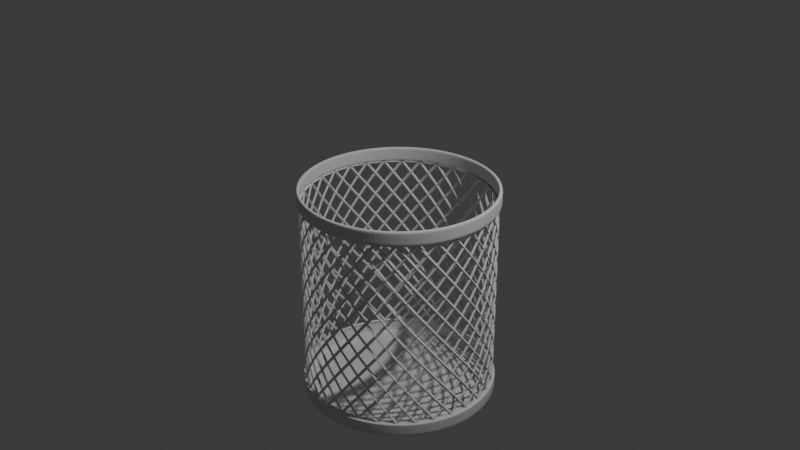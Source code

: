 # Source: Trashcan.blend  (saved by Blender 4.0.36; exported with 4.5.12 LTS)
import bpy
from mathutils import Matrix  # noqa: F401  (used for matrix-valued properties, if any)

bpy.ops.wm.read_factory_settings(use_empty=True)
scene = bpy.context.scene
scene.name = 'Scene'

# ---- collections
col_collection = bpy.data.collections.new('Collection'); scene.collection.children.link(col_collection)

# ---- world
world_world = bpy.data.worlds.new('World'); scene.world = world_world
world_world.use_nodes = True; world_world.node_tree.nodes.clear()
_N = world_world.node_tree.nodes; _L = world_world.node_tree.links
n0 = _N.new('ShaderNodeOutputWorld'); n0.name = 'World Output'; n0.location = (300, 300)
n1 = _N.new('ShaderNodeBackground'); n1.name = 'Background'; n1.location = (10, 300)
n1.inputs[0].default_value = (0.05088, 0.05088, 0.05088, 1.0)
_L.new(n1.outputs[0], n0.inputs[0])
n0.is_active_output = True
world_world.color = (0.05088, 0.05088, 0.05088)
world_world.use_sun_shadow = False
world_world.sun_shadow_jitter_overblur = 0.0

# ---- cameras
cam_camera = bpy.data.cameras.new('Camera')
cam_camera.clip_end = 100.0
cam_camera.ortho_scale = 7.314

# ---- lights
light_light = bpy.data.lights.new('Light', 'POINT')
light_light.transmission_factor = 0.0
light_light.use_soft_falloff = False
light_light.energy = 1000.0
light_light.shadow_soft_size = 0.1
light_light.shadow_maximum_resolution = 0.006
light_light.use_absolute_resolution = True

# ---- meshes
me_cylinder = bpy.data.meshes.new('Cylinder')
me_cylinder.from_pydata([(0.0, 1.0, -1.0), (0.0, 1.0, 1.0), (0.1951, 0.9808, -1.0), (0.1951, 0.9808, 1.0), (0.3827, 0.9239, -1.0), (0.3827, 0.9239, 1.0), (0.5556, 0.8315, -1.0), (0.5556, 0.8315, 1.0), (0.7071, 0.7071, -1.0), (0.7071, 0.7071, 1.0), (0.8315, 0.5556, -1.0), (0.8315, 0.5556, 1.0), (0.9239, 0.3827, -1.0), (0.9239, 0.3827, 1.0), (0.9808, 0.1951, -1.0), (0.9808, 0.1951, 1.0), (1.0, 0.0, -1.0), (1.0, 0.0, 1.0), (0.9808, -0.1951, -1.0), (0.9808, -0.1951, 1.0), (0.9239, -0.3827, -1.0), (0.9239, -0.3827, 1.0), (0.8315, -0.5556, -1.0), (0.8315, -0.5556, 1.0), (0.7071, -0.7071, -1.0), (0.7071, -0.7071, 1.0), (0.5556, -0.8315, -1.0), (0.5556, -0.8315, 1.0), (0.3827, -0.9239, -1.0), (0.3827, -0.9239, 1.0), (0.1951, -0.9808, -1.0), (0.1951, -0.9808, 1.0), (0.0, -1.0, -1.0), (0.0, -1.0, 1.0), (-0.1951, -0.9808, -1.0), (-0.1951, -0.9808, 1.0), (-0.3827, -0.9239, -1.0), (-0.3827, -0.9239, 1.0), (-0.5556, -0.8315, -1.0), (-0.5556, -0.8315, 1.0), (-0.7071, -0.7071, -1.0), (-0.7071, -0.7071, 1.0), (-0.8315, -0.5556, -1.0), (-0.8315, -0.5556, 1.0), (-0.9239, -0.3827, -1.0), (-0.9239, -0.3827, 1.0), (-0.9808, -0.1951, -1.0), (-0.9808, -0.1951, 1.0), (-1.0, 0.0, -1.0), (-1.0, 0.0, 1.0), (-0.9808, 0.1951, -1.0), (-0.9808, 0.1951, 1.0), (-0.9239, 0.3827, -1.0), (-0.9239, 0.3827, 1.0), (-0.8315, 0.5556, -1.0), (-0.8315, 0.5556, 1.0), (-0.7071, 0.7071, -1.0), (-0.7071, 0.7071, 1.0), (-0.5556, 0.8315, -1.0), (-0.5556, 0.8315, 1.0), (-0.3827, 0.9239, -1.0), (-0.3827, 0.9239, 1.0), (-0.1951, 0.9808, -1.0), (-0.1951, 0.9808, 1.0), (0.0, 1.0, -0.8646), (0.0, 1.0, 0.8646), (0.1951, 0.9808, 0.8646), (0.1951, 0.9808, -0.8646), (0.3827, 0.9239, 0.8646), (0.3827, 0.9239, -0.8646), (0.5556, 0.8315, 0.8646), (0.5556, 0.8315, -0.8646), (0.7071, 0.7071, 0.8646), (0.7071, 0.7071, -0.8646), (0.8315, 0.5556, 0.8646), (0.8315, 0.5556, -0.8646), (0.9239, 0.3827, 0.8646), (0.9239, 0.3827, -0.8646), (0.9808, 0.1951, 0.8646), (0.9808, 0.1951, -0.8646), (1.0, 0.0, 0.8646), (1.0, 0.0, -0.8646), (0.9808, -0.1951, 0.8646), (0.9808, -0.1951, -0.8646), (0.9239, -0.3827, 0.8646), (0.9239, -0.3827, -0.8646), (0.8315, -0.5556, 0.8646), (0.8315, -0.5556, -0.8646), (0.7071, -0.7071, 0.8646), (0.7071, -0.7071, -0.8646), (0.5556, -0.8315, 0.8646), (0.5556, -0.8315, -0.8646), (0.3827, -0.9239, 0.8646), (0.3827, -0.9239, -0.8646), (0.1951, -0.9808, 0.8646), (0.1951, -0.9808, -0.8646), (0.0, -1.0, 0.8646), (0.0, -1.0, -0.8646), (-0.1951, -0.9808, 0.8646), (-0.1951, -0.9808, -0.8646), (-0.3827, -0.9239, 0.8646), (-0.3827, -0.9239, -0.8646), (-0.5556, -0.8315, 0.8646), (-0.5556, -0.8315, -0.8646), (-0.7071, -0.7071, 0.8646), (-0.7071, -0.7071, -0.8646), (-0.8315, -0.5556, 0.8646), (-0.8315, -0.5556, -0.8646), (-0.9239, -0.3827, 0.8646), (-0.9239, -0.3827, -0.8646), (-0.9808, -0.1951, 0.8646), (-0.9808, -0.1951, -0.8646), (-1.0, 0.0, 0.8646), (-1.0, 0.0, -0.8646), (-0.9808, 0.1951, 0.8646), (-0.9808, 0.1951, -0.8646), (-0.9239, 0.3827, 0.8646), (-0.9239, 0.3827, -0.8646), (-0.8315, 0.5556, 0.8646), (-0.8315, 0.5556, -0.8646), (-0.7071, 0.7071, 0.8646), (-0.7071, 0.7071, -0.8646), (-0.5556, 0.8315, 0.8646), (-0.5556, 0.8315, -0.8646), (-0.3827, 0.9239, 0.8646), (-0.3827, 0.9239, -0.8646), (-0.1951, 0.9808, 0.8646), (-0.1951, 0.9808, -0.8646), (0.0, 1.0, 0.9038), (0.1951, 0.9808, 0.9038), (0.3827, 0.9239, 0.9038), (0.5556, 0.8315, 0.9038), (0.7071, 0.7071, 0.9038), (0.8315, 0.5556, 0.9038), (0.9239, 0.3827, 0.9038), (0.9808, 0.1951, 0.9038), (1.0, 0.0, 0.9038), (0.9808, -0.1951, 0.9038), (0.9239, -0.3827, 0.9038), (0.8315, -0.5556, 0.9038), (0.7071, -0.7071, 0.9038), (0.5556, -0.8315, 0.9038), (0.3827, -0.9239, 0.9038), (0.1951, -0.9808, 0.9038), (0.0, -1.0, 0.9038), (-0.1951, -0.9808, 0.9038), (-0.3827, -0.9239, 0.9038), (-0.5556, -0.8315, 0.9038), (-0.7071, -0.7071, 0.9038), (-0.8315, -0.5556, 0.9038), (-0.9239, -0.3827, 0.9038), (-0.9808, -0.1951, 0.9038), (-1.0, 0.0, 0.9038), (-0.9808, 0.1951, 0.9038), (-0.9239, 0.3827, 0.9038), (-0.8315, 0.5556, 0.9038), (-0.7071, 0.7071, 0.9038), (-0.5556, 0.8315, 0.9038), (-0.3827, 0.9239, 0.9038), (-0.1951, 0.9808, 0.9038), (0.0, 1.0, 0.9638), (0.1951, 0.9808, 0.9638), (0.3827, 0.9239, 0.9638), (0.5556, 0.8315, 0.9638), (0.7071, 0.7071, 0.9638), (0.8315, 0.5556, 0.9638), (0.9239, 0.3827, 0.9638), (0.9808, 0.1951, 0.9638), (1.0, 0.0, 0.9638), (0.9808, -0.1951, 0.9638), (0.9239, -0.3827, 0.9638), (0.8315, -0.5556, 0.9638), (0.7071, -0.7071, 0.9638), (0.5556, -0.8315, 0.9638), (0.3827, -0.9239, 0.9638), (0.1951, -0.9808, 0.9638), (0.0, -1.0, 0.9638), (-0.1951, -0.9808, 0.9638), (-0.3827, -0.9239, 0.9638), (-0.5556, -0.8315, 0.9638), (-0.7071, -0.7071, 0.9638), (-0.8315, -0.5556, 0.9638), (-0.9239, -0.3827, 0.9638), (-0.9808, -0.1951, 0.9638), (-1.0, 0.0, 0.9638), (-0.9808, 0.1951, 0.9638), (-0.9239, 0.3827, 0.9638), (-0.8315, 0.5556, 0.9638), (-0.7071, 0.7071, 0.9638), (-0.5556, 0.8315, 0.9638), (-0.3827, 0.9239, 0.9638), (-0.1951, 0.9808, 0.9638), (0.1951, 0.9808, -0.8786), (0.3827, 0.9239, -0.8786), (0.5556, 0.8315, -0.8786), (0.7071, 0.7071, -0.8786), (0.8315, 0.5556, -0.8786), (0.9239, 0.3827, -0.8786), (0.9808, 0.1951, -0.8786), (1.0, 0.0, -0.8786), (0.9808, -0.1951, -0.8786), (0.9239, -0.3827, -0.8786), (0.8315, -0.5556, -0.8786), (0.7071, -0.7071, -0.8786), (0.5556, -0.8315, -0.8786), (0.3827, -0.9239, -0.8786), (0.1951, -0.9808, -0.8786), (0.0, -1.0, -0.8786), (-0.1951, -0.9808, -0.8786), (-0.3827, -0.9239, -0.8786), (-0.5556, -0.8315, -0.8786), (-0.7071, -0.7071, -0.8786), (-0.8315, -0.5556, -0.8786), (-0.9239, -0.3827, -0.8786), (-0.9808, -0.1951, -0.8786), (-1.0, 0.0, -0.8786), (-0.9808, 0.1951, -0.8786), (-0.9239, 0.3827, -0.8786), (-0.8315, 0.5556, -0.8786), (-0.7071, 0.7071, -0.8786), (-0.5556, 0.8315, -0.8786), (-0.3827, 0.9239, -0.8786), (-0.1951, 0.9808, -0.8786), (0.0, 1.0, -0.8786), (0.1951, 0.9808, -0.9761), (0.3827, 0.9239, -0.9761), (0.5556, 0.8315, -0.9761), (0.7071, 0.7071, -0.9761), (0.8315, 0.5556, -0.9761), (0.9239, 0.3827, -0.9761), (0.9808, 0.1951, -0.9761), (1.0, 0.0, -0.9761), (0.9808, -0.1951, -0.9761), (0.9239, -0.3827, -0.9761), (0.8315, -0.5556, -0.9761), (0.7071, -0.7071, -0.9761), (0.5556, -0.8315, -0.9761), (0.3827, -0.9239, -0.9761), (0.1951, -0.9808, -0.9761), (0.0, -1.0, -0.9761), (-0.1951, -0.9808, -0.9761), (-0.3827, -0.9239, -0.9761), (-0.5556, -0.8315, -0.9761), (-0.7071, -0.7071, -0.9761), (-0.8315, -0.5556, -0.9761), (-0.9239, -0.3827, -0.9761), (-0.9808, -0.1951, -0.9761), (-1.0, 0.0, -0.9761), (-0.9808, 0.1951, -0.9761), (-0.9239, 0.3827, -0.9761), (-0.8315, 0.5556, -0.9761), (-0.7071, 0.7071, -0.9761), (-0.5556, 0.8315, -0.9761), (-0.3827, 0.9239, -0.9761), (-0.1951, 0.9808, -0.9761), (0.0, 1.0, -0.9761)], [], [(160, 1, 3, 161), (161, 3, 5, 162), (162, 5, 7, 163), (163, 7, 9, 164), (164, 9, 11, 165), (165, 11, 13, 166), (166, 13, 15, 167), (167, 15, 17, 168), (168, 17, 19, 169), (169, 19, 21, 170), (170, 21, 23, 171), (171, 23, 25, 172), (172, 25, 27, 173), (173, 27, 29, 174), (174, 29, 31, 175), (175, 31, 33, 176), (176, 33, 35, 177), (177, 35, 37, 178), (178, 37, 39, 179), (179, 39, 41, 180), (180, 41, 43, 181), (181, 43, 45, 182), (182, 45, 47, 183), (183, 47, 49, 184), (184, 49, 51, 185), (185, 51, 53, 186), (186, 53, 55, 187), (187, 55, 57, 188), (188, 57, 59, 189), (189, 59, 61, 190), (222, 127, 64, 223), (190, 61, 63, 191), (191, 63, 1, 160), (0, 2, 4, 6, 8, 10, 12, 14, 16, 18, 20, 22, 24, 26, 28, 30, 32, 34, 36, 38, 40, 42, 44, 46, 48, 50, 52, 54, 56, 58, 60, 62), (221, 125, 127, 222), (220, 123, 125, 221), (219, 121, 123, 220), (218, 119, 121, 219), (217, 117, 119, 218), (216, 115, 117, 217), (215, 113, 115, 216), (214, 111, 113, 215), (213, 109, 111, 214), (212, 107, 109, 213), (211, 105, 107, 212), (210, 103, 105, 211), (209, 101, 103, 210), (208, 99, 101, 209), (207, 97, 99, 208), (206, 95, 97, 207), (205, 93, 95, 206), (204, 91, 93, 205), (203, 89, 91, 204), (202, 87, 89, 203), (201, 85, 87, 202), (200, 83, 85, 201), (199, 81, 83, 200), (198, 79, 81, 199), (197, 77, 79, 198), (196, 75, 77, 197), (195, 73, 75, 196), (194, 71, 73, 195), (193, 69, 71, 194), (192, 67, 69, 193), (223, 64, 67, 192), (126, 159, 128, 65), (124, 158, 159, 126), (122, 157, 158, 124), (120, 156, 157, 122), (118, 155, 156, 120), (116, 154, 155, 118), (114, 153, 154, 116), (112, 152, 153, 114), (110, 151, 152, 112), (108, 150, 151, 110), (106, 149, 150, 108), (104, 148, 149, 106), (102, 147, 148, 104), (100, 146, 147, 102), (98, 145, 146, 100), (96, 144, 145, 98), (94, 143, 144, 96), (92, 142, 143, 94), (90, 141, 142, 92), (88, 140, 141, 90), (86, 139, 140, 88), (84, 138, 139, 86), (82, 137, 138, 84), (80, 136, 137, 82), (78, 135, 136, 80), (76, 134, 135, 78), (74, 133, 134, 76), (72, 132, 133, 74), (70, 131, 132, 72), (68, 130, 131, 70), (66, 129, 130, 68), (65, 128, 129, 66), (159, 191, 160, 128), (158, 190, 191, 159), (157, 189, 190, 158), (156, 188, 189, 157), (155, 187, 188, 156), (154, 186, 187, 155), (153, 185, 186, 154), (152, 184, 185, 153), (151, 183, 184, 152), (150, 182, 183, 151), (149, 181, 182, 150), (148, 180, 181, 149), (147, 179, 180, 148), (146, 178, 179, 147), (145, 177, 178, 146), (144, 176, 177, 145), (143, 175, 176, 144), (142, 174, 175, 143), (141, 173, 174, 142), (140, 172, 173, 141), (139, 171, 172, 140), (138, 170, 171, 139), (137, 169, 170, 138), (136, 168, 169, 137), (135, 167, 168, 136), (134, 166, 167, 135), (133, 165, 166, 134), (132, 164, 165, 133), (131, 163, 164, 132), (130, 162, 163, 131), (129, 161, 162, 130), (128, 160, 161, 129), (255, 223, 192, 224), (224, 192, 193, 225), (225, 193, 194, 226), (226, 194, 195, 227), (227, 195, 196, 228), (228, 196, 197, 229), (229, 197, 198, 230), (230, 198, 199, 231), (231, 199, 200, 232), (232, 200, 201, 233), (233, 201, 202, 234), (234, 202, 203, 235), (235, 203, 204, 236), (236, 204, 205, 237), (237, 205, 206, 238), (238, 206, 207, 239), (239, 207, 208, 240), (240, 208, 209, 241), (241, 209, 210, 242), (242, 210, 211, 243), (243, 211, 212, 244), (244, 212, 213, 245), (245, 213, 214, 246), (246, 214, 215, 247), (247, 215, 216, 248), (248, 216, 217, 249), (249, 217, 218, 250), (250, 218, 219, 251), (251, 219, 220, 252), (252, 220, 221, 253), (253, 221, 222, 254), (254, 222, 223, 255), (62, 254, 255, 0), (60, 253, 254, 62), (58, 252, 253, 60), (56, 251, 252, 58), (54, 250, 251, 56), (52, 249, 250, 54), (50, 248, 249, 52), (48, 247, 248, 50), (46, 246, 247, 48), (44, 245, 246, 46), (42, 244, 245, 44), (40, 243, 244, 42), (38, 242, 243, 40), (36, 241, 242, 38), (34, 240, 241, 36), (32, 239, 240, 34), (30, 238, 239, 32), (28, 237, 238, 30), (26, 236, 237, 28), (24, 235, 236, 26), (22, 234, 235, 24), (20, 233, 234, 22), (18, 232, 233, 20), (16, 231, 232, 18), (14, 230, 231, 16), (12, 229, 230, 14), (10, 228, 229, 12), (8, 227, 228, 10), (6, 226, 227, 8), (4, 225, 226, 6), (2, 224, 225, 4), (0, 255, 224, 2)])
_uv = me_cylinder.uv_layers.new(name='UVMap')
_uv.uv.foreach_set('vector', [1.0, 0.9554, 1.0, 1.0, 0.9688, 1.0, 0.9688, 0.9554, 0.9688, 0.9554, 0.9688, 1.0, 0.9375, 1.0, 0.9375, 0.9554, 0.9375, 0.9554, 0.9375, 1.0, 0.9062, 1.0, 0.9062, 0.9554, 0.9062, 0.9554, 0.9062, 1.0, 0.875, 1.0, 0.875, 0.9554, 0.875, 0.9554, 0.875, 1.0, 0.8438, 1.0, 0.8438, 0.9554, 0.8438, 0.9554, 0.8438, 1.0, 0.8125, 1.0, 0.8125, 0.9554, 0.8125, 0.9554, 0.8125, 1.0, 0.7812, 1.0, 0.7812, 0.9554, 0.7812, 0.9554, 0.7812, 1.0, 0.75, 1.0, 0.75, 0.9554, 0.75, 0.9554, 0.75, 1.0, 0.7188, 1.0, 0.7188, 0.9554, 0.7188, 0.9554, 0.7188, 1.0, 0.6875, 1.0, 0.6875, 0.9554, 0.6875, 0.9554, 0.6875, 1.0, 0.6562, 1.0, 0.6562, 0.9554, 0.6562, 0.9554, 0.6562, 1.0, 0.625, 1.0, 0.625, 0.9554, 0.625, 0.9554, 0.625, 1.0, 0.5938, 1.0, 0.5938, 0.9554, 0.5938, 0.9554, 0.5938, 1.0, 0.5625, 1.0, 0.5625, 0.9554, 0.5625, 0.9554, 0.5625, 1.0, 0.5312, 1.0, 0.5312, 0.9554, 0.5312, 0.9554, 0.5312, 1.0, 0.5, 1.0, 0.5, 0.9554, 0.5, 0.9554, 0.5, 1.0, 0.4688, 1.0, 0.4688, 0.9554, 0.4688, 0.9554, 0.4688, 1.0, 0.4375, 1.0, 0.4375, 0.9554, 0.4375, 0.9554, 0.4375, 1.0, 0.4062, 1.0, 0.4062, 0.9554, 0.4062, 0.9554, 0.4062, 1.0, 0.375, 1.0, 0.375, 0.9554, 0.375, 0.9554, 0.375, 1.0, 0.3438, 1.0, 0.3438, 0.9554, 0.3438, 0.9554, 0.3438, 1.0, 0.3125, 1.0, 0.3125, 0.9554, 0.3125, 0.9554, 0.3125, 1.0, 0.2812, 1.0, 0.2812, 0.9554, 0.2812, 0.9554, 0.2812, 1.0, 0.25, 1.0, 0.25, 0.9554, 0.25, 0.9554, 0.25, 1.0, 0.2188, 1.0, 0.2188, 0.9554, 0.2188, 0.9554, 0.2188, 1.0, 0.1875, 1.0, 0.1875, 0.9554, 0.1875, 0.9554, 0.1875, 1.0, 0.1562, 1.0, 0.1562, 0.9554, 0.1562, 0.9554, 0.1562, 1.0, 0.125, 1.0, 0.125, 0.9554, 0.125, 0.9554, 0.125, 1.0, 0.09375, 1.0, 0.09375, 0.9554, 0.09375, 0.9554, 0.09375, 1.0, 0.0625, 1.0, 0.0625, 0.9554, 0.03125, 0.6495, 0.03125, 0.6667, 0.0, 0.6667, 0.0, 0.6495, 0.0625, 0.9554, 0.0625, 1.0, 0.03125, 1.0, 0.03125, 0.9554, 0.03125, 0.9554, 0.03125, 1.0, 0.0, 1.0, 0.0, 0.9554, 0.75, 0.49, 0.7968, 0.4854, 0.8418, 0.4717, 0.8833, 0.4496, 0.9197, 0.4197, 0.9496, 0.3833, 0.9717, 0.3418, 0.9854, 0.2968, 0.99, 0.25, 0.9854, 0.2032, 0.9717, 0.1582, 0.9496, 0.1167, 0.9197, 0.08029, 0.8833, 0.05045, 0.8418, 0.02827, 0.7968, 0.01461, 0.75, 0.01, 0.7032, 0.01461, 0.6582, 0.02827, 0.6167, 0.05045, 0.5803, 0.08029, 0.5504, 0.1167, 0.5283, 0.1582, 0.5146, 0.2032, 0.51, 0.25, 0.5146, 0.2968, 0.5283, 0.3418, 0.5504, 0.3833, 0.5803, 0.4197, 0.6167, 0.4496, 0.6582, 0.4717, 0.7032, 0.4854, 0.0625, 0.6495, 0.0625, 0.6667, 0.03125, 0.6667, 0.03125, 0.6495, 0.09375, 0.6495, 0.09375, 0.6667, 0.0625, 0.6667, 0.0625, 0.6495, 0.125, 0.6495, 0.125, 0.6667, 0.09375, 0.6667, 0.09375, 0.6495, 0.1562, 0.6495, 0.1562, 0.6667, 0.125, 0.6667, 0.125, 0.6495, 0.1875, 0.6495, 0.1875, 0.6667, 0.1562, 0.6667, 0.1562, 0.6495, 0.2188, 0.6495, 0.2188, 0.6667, 0.1875, 0.6667, 0.1875, 0.6495, 0.25, 0.6495, 0.25, 0.6667, 0.2188, 0.6667, 0.2188, 0.6495, 0.2812, 0.6495, 0.2812, 0.6667, 0.25, 0.6667, 0.25, 0.6495, 0.3125, 0.6495, 0.3125, 0.6667, 0.2812, 0.6667, 0.2812, 0.6495, 0.3438, 0.6495, 0.3438, 0.6667, 0.3125, 0.6667, 0.3125, 0.6495, 0.375, 0.6495, 0.375, 0.6667, 0.3438, 0.6667, 0.3438, 0.6495, 0.4062, 0.6495, 0.4062, 0.6667, 0.375, 0.6667, 0.375, 0.6495, 0.4375, 0.6495, 0.4375, 0.6667, 0.4062, 0.6667, 0.4062, 0.6495, 0.4688, 0.6495, 0.4688, 0.6667, 0.4375, 0.6667, 0.4375, 0.6495, 0.5, 0.6495, 0.5, 0.6667, 0.4688, 0.6667, 0.4688, 0.6495, 0.5312, 0.6495, 0.5312, 0.6667, 0.5, 0.6667, 0.5, 0.6495, 0.5625, 0.6495, 0.5625, 0.6667, 0.5312, 0.6667, 0.5312, 0.6495, 0.5938, 0.6495, 0.5938, 0.6667, 0.5625, 0.6667, 0.5625, 0.6495, 0.625, 0.6495, 0.625, 0.6667, 0.5938, 0.6667, 0.5938, 0.6495, 0.6562, 0.6495, 0.6562, 0.6667, 0.625, 0.6667, 0.625, 0.6495, 0.6875, 0.6495, 0.6875, 0.6667, 0.6562, 0.6667, 0.6562, 0.6495, 0.7188, 0.6495, 0.7188, 0.6667, 0.6875, 0.6667, 0.6875, 0.6495, 0.75, 0.6495, 0.75, 0.6667, 0.7188, 0.6667, 0.7188, 0.6495, 0.7812, 0.6495, 0.7812, 0.6667, 0.75, 0.6667, 0.75, 0.6495, 0.8125, 0.6495, 0.8125, 0.6667, 0.7812, 0.6667, 0.7812, 0.6495, 0.8438, 0.6495, 0.8438, 0.6667, 0.8125, 0.6667, 0.8125, 0.6495, 0.875, 0.6495, 0.875, 0.6667, 0.8438, 0.6667, 0.8438, 0.6495, 0.9062, 0.6495, 0.9062, 0.6667, 0.875, 0.6667, 0.875, 0.6495, 0.9375, 0.6495, 0.9375, 0.6667, 0.9062, 0.6667, 0.9062, 0.6495, 0.9688, 0.6495, 0.9688, 0.6667, 0.9375, 0.6667, 0.9375, 0.6495, 1.0, 0.6495, 1.0, 0.6667, 0.9688, 0.6667, 0.9688, 0.6495, 0.03125, 0.8333, 0.03125, 0.8816, 0.0, 0.8816, 0.0, 0.8333, 0.0625, 0.8333, 0.0625, 0.8816, 0.03125, 0.8816, 0.03125, 0.8333, 0.09375, 0.8333, 0.09375, 0.8816, 0.0625, 0.8816, 0.0625, 0.8333, 0.125, 0.8333, 0.125, 0.8816, 0.09375, 0.8816, 0.09375, 0.8333, 0.1562, 0.8333, 0.1562, 0.8816, 0.125, 0.8816, 0.125, 0.8333, 0.1875, 0.8333, 0.1875, 0.8816, 0.1562, 0.8816, 0.1562, 0.8333, 0.2188, 0.8333, 0.2188, 0.8816, 0.1875, 0.8816, 0.1875, 0.8333, 0.25, 0.8333, 0.25, 0.8816, 0.2188, 0.8816, 0.2188, 0.8333, 0.2812, 0.8333, 0.2812, 0.8816, 0.25, 0.8816, 0.25, 0.8333, 0.3125, 0.8333, 0.3125, 0.8816, 0.2812, 0.8816, 0.2812, 0.8333, 0.3438, 0.8333, 0.3438, 0.8816, 0.3125, 0.8816, 0.3125, 0.8333, 0.375, 0.8333, 0.375, 0.8816, 0.3438, 0.8816, 0.3438, 0.8333, 0.4062, 0.8333, 0.4062, 0.8816, 0.375, 0.8816, 0.375, 0.8333, 0.4375, 0.8333, 0.4375, 0.8816, 0.4062, 0.8816, 0.4062, 0.8333, 0.4687, 0.8333, 0.4687, 0.8816, 0.4375, 0.8816, 0.4375, 0.8333, 0.5, 0.8333, 0.5, 0.8816, 0.4687, 0.8816, 0.4687, 0.8333, 0.5312, 0.8333, 0.5312, 0.8816, 0.5, 0.8816, 0.5, 0.8333, 0.5625, 0.8333, 0.5625, 0.8816, 0.5312, 0.8816, 0.5312, 0.8333, 0.5938, 0.8333, 0.5938, 0.8816, 0.5625, 0.8816, 0.5625, 0.8333, 0.625, 0.8333, 0.625, 0.8816, 0.5938, 0.8816, 0.5938, 0.8333, 0.6562, 0.8333, 0.6562, 0.8816, 0.625, 0.8816, 0.625, 0.8333, 0.6875, 0.8333, 0.6875, 0.8816, 0.6562, 0.8816, 0.6562, 0.8333, 0.7188, 0.8333, 0.7188, 0.8816, 0.6875, 0.8816, 0.6875, 0.8333, 0.75, 0.8333, 0.75, 0.8816, 0.7188, 0.8816, 0.7188, 0.8333, 0.7812, 0.8333, 0.7812, 0.8816, 0.75, 0.8816, 0.75, 0.8333, 0.8125, 0.8333, 0.8125, 0.8816, 0.7812, 0.8816, 0.7812, 0.8333, 0.8437, 0.8333, 0.8438, 0.8816, 0.8125, 0.8816, 0.8125, 0.8333, 0.875, 0.8333, 0.875, 0.8816, 0.8438, 0.8816, 0.8437, 0.8333, 0.9062, 0.8333, 0.9062, 0.8816, 0.875, 0.8816, 0.875, 0.8333, 0.9375, 0.8333, 0.9375, 0.8816, 0.9062, 0.8816, 0.9062, 0.8333, 0.9688, 0.8333, 0.9688, 0.8816, 0.9375, 0.8816, 0.9375, 0.8333, 1.0, 0.8333, 1.0, 0.8816, 0.9688, 0.8816, 0.9688, 0.8333, 0.03125, 0.8816, 0.03125, 0.9554, 0.0, 0.9554, 0.0, 0.8816, 0.0625, 0.8816, 0.0625, 0.9554, 0.03125, 0.9554, 0.03125, 0.8816, 0.09375, 0.8816, 0.09375, 0.9554, 0.0625, 0.9554, 0.0625, 0.8816, 0.125, 0.8816, 0.125, 0.9554, 0.09375, 0.9554, 0.09375, 0.8816, 0.1562, 0.8816, 0.1562, 0.9554, 0.125, 0.9554, 0.125, 0.8816, 0.1875, 0.8816, 0.1875, 0.9554, 0.1562, 0.9554, 0.1562, 0.8816, 0.2188, 0.8816, 0.2188, 0.9554, 0.1875, 0.9554, 0.1875, 0.8816, 0.25, 0.8816, 0.25, 0.9554, 0.2188, 0.9554, 0.2188, 0.8816, 0.2812, 0.8816, 0.2812, 0.9554, 0.25, 0.9554, 0.25, 0.8816, 0.3125, 0.8816, 0.3125, 0.9554, 0.2812, 0.9554, 0.2812, 0.8816, 0.3438, 0.8816, 0.3438, 0.9554, 0.3125, 0.9554, 0.3125, 0.8816, 0.375, 0.8816, 0.375, 0.9554, 0.3438, 0.9554, 0.3438, 0.8816, 0.4062, 0.8816, 0.4062, 0.9554, 0.375, 0.9554, 0.375, 0.8816, 0.4375, 0.8816, 0.4375, 0.9554, 0.4062, 0.9554, 0.4062, 0.8816, 0.4687, 0.8816, 0.4688, 0.9554, 0.4375, 0.9554, 0.4375, 0.8816, 0.5, 0.8816, 0.5, 0.9554, 0.4688, 0.9554, 0.4687, 0.8816, 0.5312, 0.8816, 0.5312, 0.9554, 0.5, 0.9554, 0.5, 0.8816, 0.5625, 0.8816, 0.5625, 0.9554, 0.5312, 0.9554, 0.5312, 0.8816, 0.5938, 0.8816, 0.5938, 0.9554, 0.5625, 0.9554, 0.5625, 0.8816, 0.625, 0.8816, 0.625, 0.9554, 0.5938, 0.9554, 0.5938, 0.8816, 0.6562, 0.8816, 0.6562, 0.9554, 0.625, 0.9554, 0.625, 0.8816, 0.6875, 0.8816, 0.6875, 0.9554, 0.6562, 0.9554, 0.6562, 0.8816, 0.7188, 0.8816, 0.7188, 0.9554, 0.6875, 0.9554, 0.6875, 0.8816, 0.75, 0.8816, 0.75, 0.9554, 0.7188, 0.9554, 0.7188, 0.8816, 0.7812, 0.8816, 0.7812, 0.9554, 0.75, 0.9554, 0.75, 0.8816, 0.8125, 0.8816, 0.8125, 0.9554, 0.7812, 0.9554, 0.7812, 0.8816, 0.8438, 0.8816, 0.8438, 0.9554, 0.8125, 0.9554, 0.8125, 0.8816, 0.875, 0.8816, 0.875, 0.9554, 0.8438, 0.9554, 0.8438, 0.8816, 0.9062, 0.8816, 0.9062, 0.9554, 0.875, 0.9554, 0.875, 0.8816, 0.9375, 0.8816, 0.9375, 0.9554, 0.9062, 0.9554, 0.9062, 0.8816, 0.9688, 0.8816, 0.9688, 0.9554, 0.9375, 0.9554, 0.9375, 0.8816, 1.0, 0.8816, 1.0, 0.9554, 0.9688, 0.9554, 0.9688, 0.8816, 1.0, 0.5294, 1.0, 0.6495, 0.9688, 0.6495, 0.9688, 0.5294, 0.9688, 0.5294, 0.9688, 0.6495, 0.9375, 0.6495, 0.9375, 0.5294, 0.9375, 0.5294, 0.9375, 0.6495, 0.9062, 0.6495, 0.9062, 0.5294, 0.9062, 0.5294, 0.9062, 0.6495, 0.875, 0.6495, 0.875, 0.5294, 0.875, 0.5294, 0.875, 0.6495, 0.8438, 0.6495, 0.8438, 0.5294, 0.8438, 0.5294, 0.8438, 0.6495, 0.8125, 0.6495, 0.8125, 0.5294, 0.8125, 0.5294, 0.8125, 0.6495, 0.7812, 0.6495, 0.7812, 0.5294, 0.7812, 0.5294, 0.7812, 0.6495, 0.75, 0.6495, 0.75, 0.5294, 0.75, 0.5294, 0.75, 0.6495, 0.7188, 0.6495, 0.7188, 0.5294, 0.7188, 0.5294, 0.7188, 0.6495, 0.6875, 0.6495, 0.6875, 0.5294, 0.6875, 0.5294, 0.6875, 0.6495, 0.6562, 0.6495, 0.6562, 0.5294, 0.6562, 0.5294, 0.6562, 0.6495, 0.625, 0.6495, 0.625, 0.5294, 0.625, 0.5294, 0.625, 0.6495, 0.5938, 0.6495, 0.5938, 0.5294, 0.5938, 0.5294, 0.5938, 0.6495, 0.5625, 0.6495, 0.5625, 0.5294, 0.5625, 0.5294, 0.5625, 0.6495, 0.5312, 0.6495, 0.5312, 0.5294, 0.5312, 0.5294, 0.5312, 0.6495, 0.5, 0.6495, 0.5, 0.5294, 0.5, 0.5294, 0.5, 0.6495, 0.4688, 0.6495, 0.4688, 0.5294, 0.4688, 0.5294, 0.4688, 0.6495, 0.4375, 0.6495, 0.4375, 0.5294, 0.4375, 0.5294, 0.4375, 0.6495, 0.4062, 0.6495, 0.4062, 0.5294, 0.4062, 0.5294, 0.4062, 0.6495, 0.375, 0.6495, 0.375, 0.5294, 0.375, 0.5294, 0.375, 0.6495, 0.3438, 0.6495, 0.3438, 0.5294, 0.3438, 0.5294, 0.3438, 0.6495, 0.3125, 0.6495, 0.3125, 0.5294, 0.3125, 0.5294, 0.3125, 0.6495, 0.2812, 0.6495, 0.2812, 0.5294, 0.2812, 0.5294, 0.2812, 0.6495, 0.25, 0.6495, 0.25, 0.5294, 0.25, 0.5294, 0.25, 0.6495, 0.2188, 0.6495, 0.2188, 0.5294, 0.2188, 0.5294, 0.2188, 0.6495, 0.1875, 0.6495, 0.1875, 0.5294, 0.1875, 0.5294, 0.1875, 0.6495, 0.1562, 0.6495, 0.1562, 0.5294, 0.1562, 0.5294, 0.1562, 0.6495, 0.125, 0.6495, 0.125, 0.5294, 0.125, 0.5294, 0.125, 0.6495, 0.09375, 0.6495, 0.09375, 0.5294, 0.09375, 0.5294, 0.09375, 0.6495, 0.0625, 0.6495, 0.0625, 0.5294, 0.0625, 0.5294, 0.0625, 0.6495, 0.03125, 0.6495, 0.03125, 0.5294, 0.03125, 0.5294, 0.03125, 0.6495, 0.0, 0.6495, 0.0, 0.5294, 0.03125, 0.5, 0.03125, 0.5294, 0.0, 0.5294, 0.0, 0.5, 0.0625, 0.5, 0.0625, 0.5294, 0.03125, 0.5294, 0.03125, 0.5, 0.09375, 0.5, 0.09375, 0.5294, 0.0625, 0.5294, 0.0625, 0.5, 0.125, 0.5, 0.125, 0.5294, 0.09375, 0.5294, 0.09375, 0.5, 0.1562, 0.5, 0.1562, 0.5294, 0.125, 0.5294, 0.125, 0.5, 0.1875, 0.5, 0.1875, 0.5294, 0.1562, 0.5294, 0.1562, 0.5, 0.2188, 0.5, 0.2188, 0.5294, 0.1875, 0.5294, 0.1875, 0.5, 0.25, 0.5, 0.25, 0.5294, 0.2188, 0.5294, 0.2188, 0.5, 0.2812, 0.5, 0.2812, 0.5294, 0.25, 0.5294, 0.25, 0.5, 0.3125, 0.5, 0.3125, 0.5294, 0.2812, 0.5294, 0.2812, 0.5, 0.3438, 0.5, 0.3438, 0.5294, 0.3125, 0.5294, 0.3125, 0.5, 0.375, 0.5, 0.375, 0.5294, 0.3438, 0.5294, 0.3438, 0.5, 0.4062, 0.5, 0.4062, 0.5294, 0.375, 0.5294, 0.375, 0.5, 0.4375, 0.5, 0.4375, 0.5294, 0.4062, 0.5294, 0.4062, 0.5, 0.4688, 0.5, 0.4688, 0.5294, 0.4375, 0.5294, 0.4375, 0.5, 0.5, 0.5, 0.5, 0.5294, 0.4688, 0.5294, 0.4688, 0.5, 0.5312, 0.5, 0.5312, 0.5294, 0.5, 0.5294, 0.5, 0.5, 0.5625, 0.5, 0.5625, 0.5294, 0.5312, 0.5294, 0.5312, 0.5, 0.5938, 0.5, 0.5938, 0.5294, 0.5625, 0.5294, 0.5625, 0.5, 0.625, 0.5, 0.625, 0.5294, 0.5938, 0.5294, 0.5938, 0.5, 0.6562, 0.5, 0.6562, 0.5294, 0.625, 0.5294, 0.625, 0.5, 0.6875, 0.5, 0.6875, 0.5294, 0.6562, 0.5294, 0.6562, 0.5, 0.7188, 0.5, 0.7188, 0.5294, 0.6875, 0.5294, 0.6875, 0.5, 0.75, 0.5, 0.75, 0.5294, 0.7188, 0.5294, 0.7188, 0.5, 0.7812, 0.5, 0.7812, 0.5294, 0.75, 0.5294, 0.75, 0.5, 0.8125, 0.5, 0.8125, 0.5294, 0.7812, 0.5294, 0.7812, 0.5, 0.8438, 0.5, 0.8438, 0.5294, 0.8125, 0.5294, 0.8125, 0.5, 0.875, 0.5, 0.875, 0.5294, 0.8438, 0.5294, 0.8438, 0.5, 0.9062, 0.5, 0.9062, 0.5294, 0.875, 0.5294, 0.875, 0.5, 0.9375, 0.5, 0.9375, 0.5294, 0.9062, 0.5294, 0.9062, 0.5, 0.9688, 0.5, 0.9688, 0.5294, 0.9375, 0.5294, 0.9375, 0.5, 1.0, 0.5, 1.0, 0.5294, 0.9688, 0.5294, 0.9688, 0.5])
me_cylinder.update()
me_cylinder_001 = bpy.data.meshes.new('Cylinder.001')
me_cylinder_001.from_pydata([(0.0, 1.0, -0.8646), (0.0, 1.0, 0.8646), (0.1951, 0.9808, 0.8646), (0.1951, 0.9808, -0.8646), (0.3827, 0.9239, 0.8646), (0.3827, 0.9239, -0.8646), (0.5556, 0.8315, 0.8646), (0.5556, 0.8315, -0.8646), (0.7071, 0.7071, 0.8646), (0.7071, 0.7071, -0.8646), (0.8315, 0.5556, 0.8646), (0.8315, 0.5556, -0.8646), (0.9239, 0.3827, 0.8646), (0.9239, 0.3827, -0.8646), (0.9808, 0.1951, 0.8646), (0.9808, 0.1951, -0.8646), (1.0, 0.0, 0.8646), (1.0, 0.0, -0.8646), (0.9808, -0.1951, 0.8646), (0.9808, -0.1951, -0.8646), (0.9239, -0.3827, 0.8646), (0.9239, -0.3827, -0.8646), (0.8315, -0.5556, 0.8646), (0.8315, -0.5556, -0.8646), (0.7071, -0.7071, 0.8646), (0.7071, -0.7071, -0.8646), (0.5556, -0.8315, 0.8646), (0.5556, -0.8315, -0.8646), (0.3827, -0.9239, 0.8646), (0.3827, -0.9239, -0.8646), (0.1951, -0.9808, 0.8646), (0.1951, -0.9808, -0.8646), (0.0, -1.0, 0.8646), (0.0, -1.0, -0.8646), (-0.1951, -0.9808, 0.8646), (-0.1951, -0.9808, -0.8646), (-0.3827, -0.9239, 0.8646), (-0.3827, -0.9239, -0.8646), (-0.5556, -0.8315, 0.8646), (-0.5556, -0.8315, -0.8646), (-0.7071, -0.7071, 0.8646), (-0.7071, -0.7071, -0.8646), (-0.8315, -0.5556, 0.8646), (-0.8315, -0.5556, -0.8646), (-0.9239, -0.3827, 0.8646), (-0.9239, -0.3827, -0.8646), (-0.9808, -0.1951, 0.8646), (-0.9808, -0.1951, -0.8646), (-1.0, 0.0, 0.8646), (-1.0, 0.0, -0.8646), (-0.9808, 0.1951, 0.8646), (-0.9808, 0.1951, -0.8646), (-0.9239, 0.3827, 0.8646), (-0.9239, 0.3827, -0.8646), (-0.8315, 0.5556, 0.8646), (-0.8315, 0.5556, -0.8646), (-0.7071, 0.7071, 0.8646), (-0.7071, 0.7071, -0.8646), (-0.5556, 0.8315, 0.8646), (-0.5556, 0.8315, -0.8646), (-0.3827, 0.9239, 0.8646), (-0.3827, 0.9239, -0.8646), (-0.1951, 0.9808, 0.8646), (-0.1951, 0.9808, -0.8646), (0.0, 1.0, -0.6485), (0.0, 1.0, -0.4323), (0.0, 1.0, -0.2162), (0.0, 1.0, 0.0), (0.0, 1.0, 0.2162), (0.0, 1.0, 0.4323), (0.0, 1.0, 0.6485), (0.1951, 0.9808, 0.6485), (0.1951, 0.9808, 0.4323), (0.1951, 0.9808, 0.2162), (0.1951, 0.9808, 0.0), (0.1951, 0.9808, -0.2162), (0.1951, 0.9808, -0.4323), (0.1951, 0.9808, -0.6485), (0.3827, 0.9239, 0.6485), (0.3827, 0.9239, 0.4323), (0.3827, 0.9239, 0.2162), (0.3827, 0.9239, 0.0), (0.3827, 0.9239, -0.2162), (0.3827, 0.9239, -0.4323), (0.3827, 0.9239, -0.6485), (0.5556, 0.8315, 0.6485), (0.5556, 0.8315, 0.4323), (0.5556, 0.8315, 0.2162), (0.5556, 0.8315, 0.0), (0.5556, 0.8315, -0.2162), (0.5556, 0.8315, -0.4323), (0.5556, 0.8315, -0.6485), (0.7071, 0.7071, 0.6485), (0.7071, 0.7071, 0.4323), (0.7071, 0.7071, 0.2162), (0.7071, 0.7071, 0.0), (0.7071, 0.7071, -0.2162), (0.7071, 0.7071, -0.4323), (0.7071, 0.7071, -0.6485), (0.8315, 0.5556, 0.6485), (0.8315, 0.5556, 0.4323), (0.8315, 0.5556, 0.2162), (0.8315, 0.5556, 0.0), (0.8315, 0.5556, -0.2162), (0.8315, 0.5556, -0.4323), (0.8315, 0.5556, -0.6485), (0.9239, 0.3827, 0.6485), (0.9239, 0.3827, 0.4323), (0.9239, 0.3827, 0.2162), (0.9239, 0.3827, 0.0), (0.9239, 0.3827, -0.2162), (0.9239, 0.3827, -0.4323), (0.9239, 0.3827, -0.6485), (0.9808, 0.1951, 0.6485), (0.9808, 0.1951, 0.4323), (0.9808, 0.1951, 0.2162), (0.9808, 0.1951, 0.0), (0.9808, 0.1951, -0.2162), (0.9808, 0.1951, -0.4323), (0.9808, 0.1951, -0.6485), (1.0, 0.0, 0.6485), (1.0, 0.0, 0.4323), (1.0, 0.0, 0.2162), (1.0, 0.0, 0.0), (1.0, 0.0, -0.2162), (1.0, 0.0, -0.4323), (1.0, 0.0, -0.6485), (0.9808, -0.1951, 0.6485), (0.9808, -0.1951, 0.4323), (0.9808, -0.1951, 0.2162), (0.9808, -0.1951, 0.0), (0.9808, -0.1951, -0.2162), (0.9808, -0.1951, -0.4323), (0.9808, -0.1951, -0.6485), (0.9239, -0.3827, 0.6485), (0.9239, -0.3827, 0.4323), (0.9239, -0.3827, 0.2162), (0.9239, -0.3827, 0.0), (0.9239, -0.3827, -0.2162), (0.9239, -0.3827, -0.4323), (0.9239, -0.3827, -0.6485), (0.8315, -0.5556, 0.6485), (0.8315, -0.5556, 0.4323), (0.8315, -0.5556, 0.2162), (0.8315, -0.5556, 0.0), (0.8315, -0.5556, -0.2162), (0.8315, -0.5556, -0.4323), (0.8315, -0.5556, -0.6485), (0.7071, -0.7071, 0.6485), (0.7071, -0.7071, 0.4323), (0.7071, -0.7071, 0.2162), (0.7071, -0.7071, 0.0), (0.7071, -0.7071, -0.2162), (0.7071, -0.7071, -0.4323), (0.7071, -0.7071, -0.6485), (0.5556, -0.8315, 0.6485), (0.5556, -0.8315, 0.4323), (0.5556, -0.8315, 0.2162), (0.5556, -0.8315, 0.0), (0.5556, -0.8315, -0.2162), (0.5556, -0.8315, -0.4323), (0.5556, -0.8315, -0.6485), (0.3827, -0.9239, 0.6485), (0.3827, -0.9239, 0.4323), (0.3827, -0.9239, 0.2162), (0.3827, -0.9239, 0.0), (0.3827, -0.9239, -0.2162), (0.3827, -0.9239, -0.4323), (0.3827, -0.9239, -0.6485), (0.1951, -0.9808, 0.6485), (0.1951, -0.9808, 0.4323), (0.1951, -0.9808, 0.2162), (0.1951, -0.9808, 0.0), (0.1951, -0.9808, -0.2162), (0.1951, -0.9808, -0.4323), (0.1951, -0.9808, -0.6485), (0.0, -1.0, 0.6485), (0.0, -1.0, 0.4323), (0.0, -1.0, 0.2162), (0.0, -1.0, 0.0), (0.0, -1.0, -0.2162), (0.0, -1.0, -0.4323), (0.0, -1.0, -0.6485), (-0.1951, -0.9808, 0.6485), (-0.1951, -0.9808, 0.4323), (-0.1951, -0.9808, 0.2162), (-0.1951, -0.9808, 0.0), (-0.1951, -0.9808, -0.2162), (-0.1951, -0.9808, -0.4323), (-0.1951, -0.9808, -0.6485), (-0.3827, -0.9239, 0.6485), (-0.3827, -0.9239, 0.4323), (-0.3827, -0.9239, 0.2162), (-0.3827, -0.9239, 0.0), (-0.3827, -0.9239, -0.2162), (-0.3827, -0.9239, -0.4323), (-0.3827, -0.9239, -0.6485), (-0.5556, -0.8315, 0.6485), (-0.5556, -0.8315, 0.4323), (-0.5556, -0.8315, 0.2162), (-0.5556, -0.8315, 0.0), (-0.5556, -0.8315, -0.2162), (-0.5556, -0.8315, -0.4323), (-0.5556, -0.8315, -0.6485), (-0.7071, -0.7071, 0.6485), (-0.7071, -0.7071, 0.4323), (-0.7071, -0.7071, 0.2162), (-0.7071, -0.7071, 0.0), (-0.7071, -0.7071, -0.2162), (-0.7071, -0.7071, -0.4323), (-0.7071, -0.7071, -0.6485), (-0.8315, -0.5556, 0.6485), (-0.8315, -0.5556, 0.4323), (-0.8315, -0.5556, 0.2162), (-0.8315, -0.5556, 0.0), (-0.8315, -0.5556, -0.2162), (-0.8315, -0.5556, -0.4323), (-0.8315, -0.5556, -0.6485), (-0.9239, -0.3827, 0.6485), (-0.9239, -0.3827, 0.4323), (-0.9239, -0.3827, 0.2162), (-0.9239, -0.3827, 0.0), (-0.9239, -0.3827, -0.2162), (-0.9239, -0.3827, -0.4323), (-0.9239, -0.3827, -0.6485), (-0.9808, -0.1951, 0.6485), (-0.9808, -0.1951, 0.4323), (-0.9808, -0.1951, 0.2162), (-0.9808, -0.1951, 0.0), (-0.9808, -0.1951, -0.2162), (-0.9808, -0.1951, -0.4323), (-0.9808, -0.1951, -0.6485), (-1.0, 0.0, 0.6485), (-1.0, 0.0, 0.4323), (-1.0, 0.0, 0.2162), (-1.0, 0.0, 0.0), (-1.0, 0.0, -0.2162), (-1.0, 0.0, -0.4323), (-1.0, 0.0, -0.6485), (-0.9808, 0.1951, 0.6485), (-0.9808, 0.1951, 0.4323), (-0.9808, 0.1951, 0.2162), (-0.9808, 0.1951, 0.0), (-0.9808, 0.1951, -0.2162), (-0.9808, 0.1951, -0.4323), (-0.9808, 0.1951, -0.6485), (-0.9239, 0.3827, 0.6485), (-0.9239, 0.3827, 0.4323), (-0.9239, 0.3827, 0.2162), (-0.9239, 0.3827, 0.0), (-0.9239, 0.3827, -0.2162), (-0.9239, 0.3827, -0.4323), (-0.9239, 0.3827, -0.6485), (-0.8315, 0.5556, 0.6485), (-0.8315, 0.5556, 0.4323), (-0.8315, 0.5556, 0.2162), (-0.8315, 0.5556, 0.0), (-0.8315, 0.5556, -0.2162), (-0.8315, 0.5556, -0.4323), (-0.8315, 0.5556, -0.6485), (-0.7071, 0.7071, 0.6485), (-0.7071, 0.7071, 0.4323), (-0.7071, 0.7071, 0.2162), (-0.7071, 0.7071, 0.0), (-0.7071, 0.7071, -0.2162), (-0.7071, 0.7071, -0.4323), (-0.7071, 0.7071, -0.6485), (-0.5556, 0.8315, 0.6485), (-0.5556, 0.8315, 0.4323), (-0.5556, 0.8315, 0.2162), (-0.5556, 0.8315, 0.0), (-0.5556, 0.8315, -0.2162), (-0.5556, 0.8315, -0.4323), (-0.5556, 0.8315, -0.6485), (-0.3827, 0.9239, 0.6485), (-0.3827, 0.9239, 0.4323), (-0.3827, 0.9239, 0.2162), (-0.3827, 0.9239, 0.0), (-0.3827, 0.9239, -0.2162), (-0.3827, 0.9239, -0.4323), (-0.3827, 0.9239, -0.6485), (-0.1951, 0.9808, 0.6485), (-0.1951, 0.9808, 0.4323), (-0.1951, 0.9808, 0.2162), (-0.1951, 0.9808, 0.0), (-0.1951, 0.9808, -0.2162), (-0.1951, 0.9808, -0.4323), (-0.1951, 0.9808, -0.6485), (-0.09755, 0.9904, 0.7566), (-0.2889, 0.9523, 0.7566), (-0.4691, 0.8777, 0.7566), (-0.6313, 0.7693, 0.7566), (-0.7693, 0.6313, 0.7566), (-0.8777, 0.4691, 0.7566), (-0.9523, 0.2889, 0.7566), (-0.9904, 0.09755, 0.7566), (-0.9904, -0.09755, 0.7566), (-0.9523, -0.2889, 0.7566), (-0.8777, -0.4691, 0.7566), (-0.7693, -0.6313, 0.7566), (-0.6313, -0.7693, 0.7566), (-0.4691, -0.8777, 0.7566), (-0.2889, -0.9523, 0.7566), (-0.09755, -0.9904, 0.7566), (0.09755, -0.9904, 0.7566), (0.2889, -0.9523, 0.7566), (0.4691, -0.8777, 0.7566), (0.6313, -0.7693, 0.7566), (0.7693, -0.6313, 0.7566), (0.8777, -0.4691, 0.7566), (0.9523, -0.2889, 0.7566), (0.9904, -0.09755, 0.7566), (0.9904, 0.09755, 0.7566), (0.9523, 0.2889, 0.7566), (0.8777, 0.4691, 0.7566), (0.7693, 0.6313, 0.7566), (0.6313, 0.7693, 0.7566), (0.4691, 0.8777, 0.7566), (0.2889, 0.9523, 0.7566), (0.09755, 0.9904, 0.7566), (0.09755, 0.9904, -0.7566), (0.09755, 0.9904, -0.5404), (0.09755, 0.9904, -0.3242), (0.09755, 0.9904, -0.1081), (0.09755, 0.9904, 0.1081), (0.09755, 0.9904, 0.3242), (0.09755, 0.9904, 0.5404), (0.2889, 0.9523, -0.7566), (0.2889, 0.9523, -0.5404), (0.2889, 0.9523, -0.3242), (0.2889, 0.9523, -0.1081), (0.2889, 0.9523, 0.1081), (0.2889, 0.9523, 0.3242), (0.2889, 0.9523, 0.5404), (0.4691, 0.8777, -0.7566), (0.4691, 0.8777, -0.5404), (0.4691, 0.8777, -0.3242), (0.4691, 0.8777, -0.1081), (0.4691, 0.8777, 0.1081), (0.4691, 0.8777, 0.3242), (0.4691, 0.8777, 0.5404), (0.6313, 0.7693, -0.7566), (0.6313, 0.7693, -0.5404), (0.6313, 0.7693, -0.3242), (0.6313, 0.7693, -0.1081), (0.6313, 0.7693, 0.1081), (0.6313, 0.7693, 0.3242), (0.6313, 0.7693, 0.5404), (0.7693, 0.6313, -0.7566), (0.7693, 0.6313, -0.5404), (0.7693, 0.6313, -0.3242), (0.7693, 0.6313, -0.1081), (0.7693, 0.6313, 0.1081), (0.7693, 0.6313, 0.3242), (0.7693, 0.6313, 0.5404), (0.8777, 0.4691, -0.7566), (0.8777, 0.4691, -0.5404), (0.8777, 0.4691, -0.3242), (0.8777, 0.4691, -0.1081), (0.8777, 0.4691, 0.1081), (0.8777, 0.4691, 0.3242), (0.8777, 0.4691, 0.5404), (0.9523, 0.2889, -0.7566), (0.9523, 0.2889, -0.5404), (0.9523, 0.2889, -0.3242), (0.9523, 0.2889, -0.1081), (0.9523, 0.2889, 0.1081), (0.9523, 0.2889, 0.3242), (0.9523, 0.2889, 0.5404), (0.9904, 0.09755, -0.7566), (0.9904, 0.09755, -0.5404), (0.9904, 0.09755, -0.3242), (0.9904, 0.09755, -0.1081), (0.9904, 0.09755, 0.1081), (0.9904, 0.09755, 0.3242), (0.9904, 0.09755, 0.5404), (0.9904, -0.09755, -0.7566), (0.9904, -0.09755, -0.5404), (0.9904, -0.09755, -0.3242), (0.9904, -0.09755, -0.1081), (0.9904, -0.09755, 0.1081), (0.9904, -0.09755, 0.3242), (0.9904, -0.09755, 0.5404), (0.9523, -0.2889, -0.7566), (0.9523, -0.2889, -0.5404), (0.9523, -0.2889, -0.3242), (0.9523, -0.2889, -0.1081), (0.9523, -0.2889, 0.1081), (0.9523, -0.2889, 0.3242), (0.9523, -0.2889, 0.5404), (0.8777, -0.4691, -0.7566), (0.8777, -0.4691, -0.5404), (0.8777, -0.4691, -0.3242), (0.8777, -0.4691, -0.1081), (0.8777, -0.4691, 0.1081), (0.8777, -0.4691, 0.3242), (0.8777, -0.4691, 0.5404), (0.7693, -0.6313, -0.7566), (0.7693, -0.6313, -0.5404), (0.7693, -0.6313, -0.3242), (0.7693, -0.6313, -0.1081), (0.7693, -0.6313, 0.1081), (0.7693, -0.6313, 0.3242), (0.7693, -0.6313, 0.5404), (0.6313, -0.7693, -0.7566), (0.6313, -0.7693, -0.5404), (0.6313, -0.7693, -0.3242), (0.6313, -0.7693, -0.1081), (0.6313, -0.7693, 0.1081), (0.6313, -0.7693, 0.3242), (0.6313, -0.7693, 0.5404), (0.4691, -0.8777, -0.7566), (0.4691, -0.8777, -0.5404), (0.4691, -0.8777, -0.3242), (0.4691, -0.8777, -0.1081), (0.4691, -0.8777, 0.1081), (0.4691, -0.8777, 0.3242), (0.4691, -0.8777, 0.5404), (0.2889, -0.9523, -0.7566), (0.2889, -0.9523, -0.5404), (0.2889, -0.9523, -0.3242), (0.2889, -0.9523, -0.1081), (0.2889, -0.9523, 0.1081), (0.2889, -0.9523, 0.3242), (0.2889, -0.9523, 0.5404), (0.09755, -0.9904, -0.7566), (0.09755, -0.9904, -0.5404), (0.09755, -0.9904, -0.3242), (0.09755, -0.9904, -0.1081), (0.09755, -0.9904, 0.1081), (0.09755, -0.9904, 0.3242), (0.09755, -0.9904, 0.5404), (-0.09755, -0.9904, -0.7566), (-0.09755, -0.9904, -0.5404), (-0.09755, -0.9904, -0.3242), (-0.09755, -0.9904, -0.1081), (-0.09755, -0.9904, 0.1081), (-0.09755, -0.9904, 0.3242), (-0.09755, -0.9904, 0.5404), (-0.2889, -0.9523, -0.7566), (-0.2889, -0.9523, -0.5404), (-0.2889, -0.9523, -0.3242), (-0.2889, -0.9523, -0.1081), (-0.2889, -0.9523, 0.1081), (-0.2889, -0.9523, 0.3242), (-0.2889, -0.9523, 0.5404), (-0.4691, -0.8777, -0.7566), (-0.4691, -0.8777, -0.5404), (-0.4691, -0.8777, -0.3242), (-0.4691, -0.8777, -0.1081), (-0.4691, -0.8777, 0.1081), (-0.4691, -0.8777, 0.3242), (-0.4691, -0.8777, 0.5404), (-0.6313, -0.7693, -0.7566), (-0.6313, -0.7693, -0.5404), (-0.6313, -0.7693, -0.3242), (-0.6313, -0.7693, -0.1081), (-0.6313, -0.7693, 0.1081), (-0.6313, -0.7693, 0.3242), (-0.6313, -0.7693, 0.5404), (-0.7693, -0.6313, -0.7566), (-0.7693, -0.6313, -0.5404), (-0.7693, -0.6313, -0.3242), (-0.7693, -0.6313, -0.1081), (-0.7693, -0.6313, 0.1081), (-0.7693, -0.6313, 0.3242), (-0.7693, -0.6313, 0.5404), (-0.8777, -0.4691, -0.7566), (-0.8777, -0.4691, -0.5404), (-0.8777, -0.4691, -0.3242), (-0.8777, -0.4691, -0.1081), (-0.8777, -0.4691, 0.1081), (-0.8777, -0.4691, 0.3242), (-0.8777, -0.4691, 0.5404), (-0.9523, -0.2889, -0.7566), (-0.9523, -0.2889, -0.5404), (-0.9523, -0.2889, -0.3242), (-0.9523, -0.2889, -0.1081), (-0.9523, -0.2889, 0.1081), (-0.9523, -0.2889, 0.3242), (-0.9523, -0.2889, 0.5404), (-0.9904, -0.09755, -0.7566), (-0.9904, -0.09755, -0.5404), (-0.9904, -0.09755, -0.3242), (-0.9904, -0.09755, -0.1081), (-0.9904, -0.09755, 0.1081), (-0.9904, -0.09755, 0.3242), (-0.9904, -0.09755, 0.5404), (-0.9904, 0.09755, -0.7566), (-0.9904, 0.09755, -0.5404), (-0.9904, 0.09755, -0.3242), (-0.9904, 0.09755, -0.1081), (-0.9904, 0.09755, 0.1081), (-0.9904, 0.09755, 0.3242), (-0.9904, 0.09755, 0.5404), (-0.9523, 0.2889, -0.7566), (-0.9523, 0.2889, -0.5404), (-0.9523, 0.2889, -0.3242), (-0.9523, 0.2889, -0.1081), (-0.9523, 0.2889, 0.1081), (-0.9523, 0.2889, 0.3242), (-0.9523, 0.2889, 0.5404), (-0.8777, 0.4691, -0.7566), (-0.8777, 0.4691, -0.5404), (-0.8777, 0.4691, -0.3242), (-0.8777, 0.4691, -0.1081), (-0.8777, 0.4691, 0.1081), (-0.8777, 0.4691, 0.3242), (-0.8777, 0.4691, 0.5404), (-0.7693, 0.6313, -0.7566), (-0.7693, 0.6313, -0.5404), (-0.7693, 0.6313, -0.3242), (-0.7693, 0.6313, -0.1081), (-0.7693, 0.6313, 0.1081), (-0.7693, 0.6313, 0.3242), (-0.7693, 0.6313, 0.5404), (-0.6313, 0.7693, -0.7566), (-0.6313, 0.7693, -0.5404), (-0.6313, 0.7693, -0.3242), (-0.6313, 0.7693, -0.1081), (-0.6313, 0.7693, 0.1081), (-0.6313, 0.7693, 0.3242), (-0.6313, 0.7693, 0.5404), (-0.4691, 0.8777, -0.7566), (-0.4691, 0.8777, -0.5404), (-0.4691, 0.8777, -0.3242), (-0.4691, 0.8777, -0.1081), (-0.4691, 0.8777, 0.1081), (-0.4691, 0.8777, 0.3242), (-0.4691, 0.8777, 0.5404), (-0.2889, 0.9523, -0.7566), (-0.2889, 0.9523, -0.5404), (-0.2889, 0.9523, -0.3242), (-0.2889, 0.9523, -0.1081), (-0.2889, 0.9523, 0.1081), (-0.2889, 0.9523, 0.3242), (-0.2889, 0.9523, 0.5404), (-0.09755, 0.9904, -0.7566), (-0.09755, 0.9904, -0.5404), (-0.09755, 0.9904, -0.3242), (-0.09755, 0.9904, -0.1081), (-0.09755, 0.9904, 0.1081), (-0.09755, 0.9904, 0.3242), (-0.09755, 0.9904, 0.5404)], [], [(106, 368, 107, 361), (212, 472, 213, 465), (260, 522, 261, 515), (146, 398, 147, 391), (139, 391, 140, 384), (189, 439, 35, 432), (67, 541, 68, 324), (225, 487, 226, 480), (274, 290, 60, 289), (211, 473, 212, 466), (204, 466, 205, 459), (85, 317, 6, 316), (78, 318, 4, 317), (245, 495, 51, 488), (123, 379, 124, 372), (281, 543, 282, 536), (162, 424, 163, 417), (1, 319, 70, 288), (151, 407, 152, 400), (147, 397, 23, 390), (246, 294, 52, 293), (127, 389, 128, 382), (120, 382, 121, 375), (175, 425, 31, 418), (167, 419, 168, 412), (99, 361, 100, 354), (207, 463, 208, 456), (85, 347, 86, 340), (134, 310, 20, 309), (133, 383, 19, 376), (64, 538, 65, 321), (65, 539, 66, 322), (66, 540, 67, 323), (237, 489, 238, 482), (68, 542, 69, 325), (69, 543, 70, 326), (120, 312, 16, 311), (219, 480, 226, 479), (119, 369, 15, 362), (62, 1, 288), (182, 432, 33, 425), (232, 487, 225, 296), (60, 62, 289), (165, 422, 172, 421), (58, 60, 290), (106, 361, 99, 314), (56, 58, 291), (99, 354, 92, 315), (54, 56, 292), (266, 517, 273, 516), (52, 54, 293), (208, 463, 215, 462), (50, 52, 294), (190, 445, 183, 302), (48, 50, 295), (65, 322, 76, 321), (46, 48, 296), (238, 489, 245, 488), (44, 46, 297), (168, 419, 175, 418), (42, 44, 298), (271, 526, 278, 525), (40, 42, 299), (147, 398, 154, 397), (38, 40, 300), (264, 519, 271, 518), (36, 38, 301), (93, 354, 100, 353), (34, 36, 302), (77, 328, 84, 327), (32, 34, 303), (284, 541, 67, 540), (30, 32, 304), (182, 433, 189, 432), (28, 30, 305), (280, 531, 287, 530), (26, 28, 306), (218, 473, 211, 298), (24, 26, 307), (202, 455, 209, 454), (22, 24, 308), (94, 353, 101, 352), (20, 22, 309), (97, 350, 104, 349), (18, 20, 310), (78, 333, 71, 318), (16, 18, 311), (283, 542, 68, 541), (14, 16, 312), (126, 377, 133, 376), (12, 14, 313), (169, 424, 162, 305), (10, 12, 314), (162, 417, 155, 306), (8, 10, 315), (91, 342, 98, 341), (6, 8, 316), (95, 352, 102, 351), (4, 6, 317), (207, 464, 214, 463), (2, 4, 318), (246, 501, 239, 294), (1, 2, 319), (69, 326, 72, 325), (285, 540, 66, 539), (76, 328, 77, 321), (3, 0, 320), (64, 321, 77, 320), (132, 384, 133, 377), (178, 437, 185, 436), (131, 385, 132, 378), (66, 323, 75, 322), (73, 331, 74, 324), (67, 324, 74, 323), (128, 388, 129, 381), (68, 325, 73, 324), (135, 395, 136, 388), (71, 319, 2, 318), (133, 384, 140, 383), (196, 446, 37, 439), (5, 3, 327), (244, 497, 251, 496), (195, 447, 196, 440), (186, 443, 193, 442), (247, 507, 248, 500), (73, 332, 80, 331), (82, 336, 83, 329), (131, 386, 138, 385), (81, 337, 82, 330), (188, 441, 195, 440), (80, 338, 81, 331), (83, 335, 84, 328), (83, 336, 90, 335), (203, 453, 39, 446), (7, 5, 334), (82, 337, 89, 336), (253, 515, 254, 508), (85, 340, 78, 317), (254, 514, 255, 507), (84, 335, 91, 334), (89, 343, 90, 336), (140, 391, 147, 390), (88, 344, 89, 337), (191, 452, 198, 451), (87, 345, 88, 338), (86, 346, 87, 339), (90, 343, 97, 342), (265, 517, 266, 510), (9, 7, 341), (203, 454, 210, 453), (96, 350, 97, 343), (254, 515, 261, 514), (95, 351, 96, 344), (259, 510, 266, 509), (94, 352, 95, 345), (88, 345, 95, 344), (93, 353, 94, 346), (87, 346, 94, 345), (92, 354, 93, 347), (92, 316, 8, 315), (204, 459, 197, 300), (214, 470, 215, 463), (11, 9, 348), (98, 349, 105, 348), (217, 467, 43, 460), (260, 515, 253, 292), (104, 356, 105, 349), (96, 351, 103, 350), (103, 357, 104, 350), (92, 347, 85, 316), (102, 358, 103, 351), (149, 410, 156, 409), (101, 359, 102, 352), (273, 523, 59, 516), (104, 357, 111, 356), (274, 536, 275, 529), (13, 11, 355), (213, 472, 220, 471), (218, 480, 219, 473), (217, 468, 224, 467), (142, 402, 143, 395), (215, 470, 222, 469), (108, 366, 109, 359), (100, 361, 107, 360), (107, 367, 108, 360), (103, 358, 110, 357), (219, 479, 220, 472), (224, 474, 45, 467), (225, 480, 218, 297), (169, 431, 170, 424), (15, 13, 362), (107, 368, 114, 367), (115, 373, 116, 366), (109, 366, 116, 365), (285, 539, 286, 532), (220, 479, 227, 478), (117, 371, 118, 364), (278, 533, 285, 532), (282, 542, 283, 535), (163, 424, 170, 423), (227, 485, 228, 478), (286, 538, 287, 531), (118, 371, 125, 370), (149, 409, 150, 402), (17, 15, 369), (117, 372, 124, 371), (126, 376, 17, 369), (116, 373, 123, 372), (125, 377, 126, 370), (115, 374, 122, 373), (124, 378, 125, 371), (114, 375, 121, 374), (181, 433, 182, 426), (120, 375, 113, 312), (122, 380, 123, 373), (121, 381, 122, 374), (125, 378, 132, 377), (99, 315, 10, 314), (19, 17, 376), (124, 379, 131, 378), (127, 311, 18, 310), (123, 380, 130, 379), (130, 386, 131, 379), (122, 381, 129, 380), (187, 441, 188, 434), (121, 382, 128, 381), (241, 499, 242, 492), (127, 382, 120, 311), (240, 500, 241, 493), (244, 496, 245, 489), (189, 440, 196, 439), (78, 340, 79, 333), (21, 19, 383), (128, 389, 135, 388), (252, 502, 53, 495), (130, 387, 137, 386), (191, 451, 192, 444), (243, 498, 250, 497), (138, 392, 139, 385), (241, 500, 248, 499), (79, 339, 80, 332), (72, 333, 79, 332), (136, 394, 137, 387), (140, 390, 21, 383), (139, 392, 146, 391), (141, 403, 142, 396), (23, 21, 390), (135, 396, 142, 395), (113, 375, 114, 368), (251, 504, 258, 503), (91, 341, 7, 334), (138, 393, 145, 392), (145, 399, 146, 392), (249, 506, 256, 505), (144, 400, 145, 393), (247, 508, 254, 507), (255, 513, 256, 506), (256, 512, 257, 505), (146, 399, 153, 398), (150, 408, 151, 401), (25, 23, 397), (145, 400, 152, 399), (204, 300, 40, 299), (144, 401, 151, 400), (153, 405, 154, 398), (198, 459, 205, 458), (152, 406, 153, 399), (134, 389, 127, 310), (98, 348, 9, 341), (199, 458, 206, 457), (148, 410, 149, 403), (148, 308, 24, 307), (148, 403, 141, 308), (160, 412, 161, 405), (27, 25, 404), (154, 405, 161, 404), (211, 299, 42, 298), (153, 406, 160, 405), (161, 411, 27, 404), (152, 407, 159, 406), (159, 413, 160, 406), (151, 408, 158, 407), (158, 414, 159, 407), (150, 409, 157, 408), (157, 415, 158, 408), (156, 416, 157, 409), (102, 359, 109, 358), (162, 306, 28, 305), (29, 27, 411), (161, 412, 168, 411), (109, 365, 110, 358), (160, 413, 167, 412), (110, 364, 111, 357), (159, 414, 166, 413), (166, 420, 167, 413), (158, 415, 165, 414), (165, 421, 166, 414), (168, 418, 29, 411), (164, 422, 165, 415), (111, 363, 112, 356), (281, 536, 274, 289), (118, 370, 119, 363), (31, 29, 418), (275, 536, 282, 535), (225, 297, 46, 296), (222, 477, 229, 476), (226, 486, 227, 479), (277, 534, 284, 533), (173, 427, 174, 420), (166, 421, 173, 420), (172, 428, 173, 421), (223, 476, 230, 475), (171, 429, 172, 422), (287, 537, 63, 530), (174, 427, 181, 426), (238, 488, 49, 481), (33, 31, 425), (173, 428, 180, 427), (180, 434, 181, 427), (172, 429, 179, 428), (179, 435, 180, 428), (171, 430, 178, 429), (178, 436, 179, 429), (170, 431, 177, 430), (177, 437, 178, 430), (176, 431, 169, 304), (176, 438, 177, 431), (176, 304, 32, 303), (181, 434, 188, 433), (77, 327, 3, 320), (35, 33, 432), (180, 435, 187, 434), (183, 445, 184, 438), (179, 436, 186, 435), (186, 442, 187, 435), (71, 326, 70, 319), (185, 443, 186, 436), (177, 438, 184, 437), (184, 444, 185, 437), (183, 438, 176, 303), (74, 330, 75, 323), (183, 303, 34, 302), (245, 496, 252, 495), (251, 503, 252, 496), (37, 35, 439), (240, 501, 247, 500), (75, 329, 76, 322), (74, 331, 81, 330), (239, 501, 240, 494), (187, 442, 194, 441), (194, 448, 195, 441), (75, 330, 82, 329), (193, 449, 194, 442), (132, 385, 139, 384), (192, 450, 193, 443), (246, 508, 247, 501), (192, 451, 199, 450), (253, 293, 54, 292), (39, 37, 446), (196, 447, 203, 446), (201, 455, 202, 448), (193, 450, 200, 449), (200, 456, 201, 449), (195, 448, 202, 447), (199, 457, 200, 450), (79, 340, 86, 339), (198, 458, 199, 451), (80, 339, 87, 338), (197, 459, 198, 452), (197, 301, 38, 300), (86, 347, 93, 346), (264, 518, 265, 511), (41, 39, 453), (267, 522, 260, 291), (260, 292, 56, 291), (155, 410, 148, 307), (209, 461, 210, 454), (201, 456, 208, 455), (208, 462, 209, 455), (200, 457, 207, 456), (97, 349, 98, 342), (142, 403, 149, 402), (206, 464, 207, 457), (205, 465, 206, 458), (205, 466, 212, 465), (155, 417, 156, 410), (43, 41, 460), (210, 461, 217, 460), (155, 307, 26, 306), (209, 462, 216, 461), (216, 468, 217, 461), (206, 465, 213, 464), (215, 469, 216, 462), (253, 508, 246, 293), (105, 355, 11, 348), (197, 452, 190, 301), (213, 471, 214, 464), (272, 524, 273, 517), (216, 469, 223, 468), (112, 362, 13, 355), (45, 43, 467), (156, 417, 163, 416), (106, 314, 12, 313), (101, 360, 108, 359), (163, 423, 164, 416), (105, 356, 112, 355), (222, 476, 223, 469), (212, 473, 219, 472), (221, 477, 222, 470), (270, 527, 277, 526), (275, 535, 276, 528), (218, 298, 44, 297), (113, 368, 106, 313), (174, 426, 175, 419), (47, 45, 474), (167, 420, 174, 419), (113, 313, 14, 312), (221, 478, 228, 477), (228, 484, 229, 477), (110, 365, 117, 364), (116, 372, 117, 365), (108, 367, 115, 366), (190, 302, 36, 301), (279, 532, 286, 531), (229, 483, 230, 476), (230, 482, 231, 475), (230, 483, 237, 482), (0, 537, 64, 320), (49, 47, 481), (229, 484, 236, 483), (236, 490, 237, 483), (228, 485, 235, 484), (235, 491, 236, 484), (227, 486, 234, 485), (234, 492, 235, 485), (226, 487, 233, 486), (233, 493, 234, 486), (70, 543, 281, 288), (232, 494, 233, 487), (232, 296, 48, 295), (237, 490, 244, 489), (239, 295, 50, 294), (51, 49, 488), (236, 491, 243, 490), (71, 333, 72, 326), (235, 492, 242, 491), (72, 332, 73, 325), (234, 493, 241, 492), (243, 497, 244, 490), (233, 494, 240, 493), (242, 498, 243, 491), (274, 529, 267, 290), (129, 387, 130, 380), (188, 440, 189, 433), (185, 444, 192, 443), (84, 334, 5, 327), (53, 51, 495), (194, 449, 201, 448), (190, 452, 191, 445), (129, 388, 136, 387), (137, 393, 138, 386), (282, 543, 69, 542), (250, 504, 251, 497), (242, 499, 249, 498), (249, 505, 250, 498), (76, 329, 83, 328), (248, 506, 249, 499), (134, 396, 135, 389), (250, 505, 257, 504), (143, 401, 144, 394), (55, 53, 502), (252, 503, 259, 502), (259, 509, 55, 502), (81, 338, 88, 337), (258, 510, 259, 503), (137, 394, 144, 393), (257, 511, 258, 504), (136, 395, 143, 394), (202, 454, 203, 447), (248, 507, 255, 506), (90, 342, 91, 335), (141, 309, 22, 308), (258, 511, 265, 510), (263, 519, 264, 512), (57, 55, 509), (257, 512, 264, 511), (89, 344, 96, 343), (154, 404, 25, 397), (143, 402, 150, 401), (210, 460, 41, 453), (256, 513, 263, 512), (266, 516, 57, 509), (255, 514, 262, 513), (262, 520, 263, 513), (261, 521, 262, 514), (141, 396, 134, 309), (100, 360, 101, 353), (59, 57, 516), (211, 466, 204, 299), (271, 525, 272, 518), (261, 522, 268, 521), (270, 526, 271, 519), (265, 518, 272, 517), (269, 527, 270, 520), (263, 520, 270, 519), (268, 528, 269, 521), (262, 521, 269, 520), (267, 529, 268, 522), (267, 291, 58, 290), (214, 471, 221, 470), (279, 531, 280, 524), (61, 59, 523), (273, 524, 280, 523), (223, 475, 224, 468), (272, 525, 279, 524), (220, 478, 221, 471), (269, 528, 276, 527), (278, 532, 279, 525), (268, 529, 275, 528), (277, 533, 278, 526), (157, 416, 164, 415), (276, 534, 277, 527), (280, 530, 61, 523), (112, 363, 119, 362), (231, 481, 47, 474), (63, 61, 530), (111, 364, 118, 363), (169, 305, 30, 304), (184, 445, 191, 444), (114, 374, 115, 367), (276, 535, 283, 534), (170, 430, 171, 423), (164, 423, 171, 422), (284, 540, 285, 533), (224, 475, 231, 474), (283, 541, 284, 534), (281, 289, 62, 288), (286, 539, 65, 538), (0, 63, 537), (239, 494, 232, 295), (231, 482, 238, 481), (287, 538, 64, 537), (175, 426, 182, 425), (119, 370, 126, 369)])
_uv = me_cylinder_001.uv_layers.new(name='UVMap')
_uv.uv.foreach_set('vector', [0.8125, 0.8125, 0.7969, 0.8021, 0.8125, 0.7917, 0.8281, 0.8021, 0.3438, 0.7917, 0.3281, 0.7812, 0.3437, 0.7708, 0.3594, 0.7812, 0.125, 0.8125, 0.1094, 0.8021, 0.125, 0.7917, 0.1406, 0.8021, 0.6562, 0.7083, 0.6406, 0.6979, 0.6562, 0.6875, 0.6719, 0.6979, 0.6875, 0.7083, 0.6719, 0.6979, 0.6875, 0.6875, 0.7031, 0.6979, 0.4688, 0.6875, 0.4531, 0.6771, 0.4688, 0.6667, 0.4844, 0.6771, 0.0, 0.75, 0.01563, 0.7604, 1.0, 0.7708, 0.9844, 0.7604, 0.2812, 0.8125, 0.2656, 0.8021, 0.2812, 0.7917, 0.2969, 0.8021, 0.0625, 0.8125, 0.07813, 0.8229, 0.0625, 0.8333, 0.04688, 0.8229, 0.3438, 0.8125, 0.3281, 0.8021, 0.3438, 0.7917, 0.3594, 0.8021, 0.375, 0.8125, 0.3594, 0.8021, 0.375, 0.7917, 0.3906, 0.8021, 0.9062, 0.8125, 0.9219, 0.8229, 0.9062, 0.8333, 0.8906, 0.8229, 0.9375, 0.8125, 0.9531, 0.8229, 0.9375, 0.8333, 0.9219, 0.8229, 0.2188, 0.6875, 0.2031, 0.6771, 0.2188, 0.6667, 0.2344, 0.6771, 0.75, 0.75, 0.7344, 0.7396, 0.75, 0.7292, 0.7656, 0.7396, 0.03125, 0.8125, 0.01563, 0.8021, 0.03125, 0.7917, 0.04688, 0.8021, 0.5625, 0.8125, 0.5469, 0.8021, 0.5625, 0.7917, 0.5781, 0.8021, 1.0, 0.8333, 0.9844, 0.8229, 0.0, 0.8125, 0.01563, 0.8229, 0.625, 0.75, 0.6094, 0.7396, 0.625, 0.7292, 0.6406, 0.7396, 0.6562, 0.6875, 0.6406, 0.6771, 0.6562, 0.6667, 0.6719, 0.6771, 0.1875, 0.8125, 0.2031, 0.8229, 0.1875, 0.8333, 0.1719, 0.8229, 0.7188, 0.8125, 0.7031, 0.8021, 0.7188, 0.7917, 0.7344, 0.8021, 0.75, 0.8125, 0.7344, 0.8021, 0.75, 0.7917, 0.7656, 0.8021, 0.5312, 0.6875, 0.5156, 0.6771, 0.5312, 0.6667, 0.5469, 0.6771, 0.5625, 0.7083, 0.5469, 0.6979, 0.5625, 0.6875, 0.5781, 0.6979, 0.8437, 0.8125, 0.8281, 0.8021, 0.8438, 0.7917, 0.8594, 0.8021, 0.375, 0.75, 0.3594, 0.7396, 0.375, 0.7292, 0.3906, 0.7396, 0.9062, 0.8125, 0.8906, 0.8021, 0.9062, 0.7917, 0.9219, 0.8021, 0.6875, 0.8125, 0.7031, 0.8229, 0.6875, 0.8333, 0.6719, 0.8229, 0.7188, 0.6875, 0.7031, 0.6771, 0.7188, 0.6667, 0.7344, 0.6771, 0.0, 0.6875, 0.01563, 0.6979, 1.0, 0.7083, 0.9844, 0.6979, 0.0, 0.7083, 0.01563, 0.7187, 1.0, 0.7292, 0.9844, 0.7188, 0.0, 0.7292, 0.01563, 0.7396, 1.0, 0.75, 0.9844, 0.7396, 0.25, 0.7083, 0.2344, 0.6979, 0.25, 0.6875, 0.2656, 0.6979, 0.0, 0.7708, 0.01563, 0.7812, 1.0, 0.7917, 0.9844, 0.7812, 0.0, 0.7917, 0.01563, 0.8021, 1.0, 0.8125, 0.9844, 0.8021, 0.75, 0.8125, 0.7656, 0.8229, 0.75, 0.8333, 0.7344, 0.8229, 0.3125, 0.7917, 0.2969, 0.8021, 0.2812, 0.7917, 0.2969, 0.7812, 0.7812, 0.6875, 0.7656, 0.6771, 0.7812, 0.6667, 0.7969, 0.6771, 0.03125, 0.8333, 0.0, 0.8333, 0.01563, 0.8229, 0.5, 0.6875, 0.4844, 0.6771, 0.5, 0.6667, 0.5156, 0.6771, 0.25, 0.8125, 0.2656, 0.8021, 0.2812, 0.8125, 0.2656, 0.8229, 0.0625, 0.8333, 0.03125, 0.8333, 0.04688, 0.8229, 0.5625, 0.75, 0.5469, 0.7604, 0.5312, 0.75, 0.5469, 0.7396, 0.09375, 0.8333, 0.0625, 0.8333, 0.07813, 0.8229, 0.8125, 0.8125, 0.8281, 0.8021, 0.8437, 0.8125, 0.8281, 0.8229, 0.125, 0.8333, 0.09375, 0.8333, 0.1094, 0.8229, 0.8437, 0.8125, 0.8594, 0.8021, 0.875, 0.8125, 0.8594, 0.8229, 0.1562, 0.8333, 0.125, 0.8333, 0.1406, 0.8229, 0.125, 0.6875, 0.1094, 0.6979, 0.09375, 0.6875, 0.1094, 0.6771, 0.1875, 0.8333, 0.1562, 0.8333, 0.1719, 0.8229, 0.375, 0.7292, 0.3594, 0.7396, 0.3437, 0.7292, 0.3594, 0.7187, 0.2188, 0.8333, 0.1875, 0.8333, 0.2031, 0.8229, 0.4375, 0.8125, 0.4531, 0.8021, 0.4687, 0.8125, 0.4531, 0.8229, 0.25, 0.8333, 0.2188, 0.8333, 0.2344, 0.8229, 1.0, 0.7083, 0.9844, 0.7188, 0.9688, 0.7083, 0.9844, 0.6979, 0.2812, 0.8333, 0.25, 0.8333, 0.2656, 0.8229, 0.25, 0.6875, 0.2344, 0.6979, 0.2188, 0.6875, 0.2344, 0.6771, 0.3125, 0.8333, 0.2812, 0.8333, 0.2969, 0.8229, 0.5625, 0.6875, 0.5469, 0.6979, 0.5312, 0.6875, 0.5469, 0.6771, 0.3438, 0.8333, 0.3125, 0.8333, 0.3281, 0.8229, 0.09375, 0.7292, 0.07813, 0.7396, 0.0625, 0.7292, 0.07813, 0.7187, 0.375, 0.8333, 0.3438, 0.8333, 0.3594, 0.8229, 0.6562, 0.6875, 0.6406, 0.6979, 0.625, 0.6875, 0.6406, 0.6771, 0.4062, 0.8333, 0.375, 0.8333, 0.3906, 0.8229, 0.125, 0.7292, 0.1094, 0.7396, 0.09375, 0.7292, 0.1094, 0.7187, 0.4375, 0.8333, 0.4062, 0.8333, 0.4219, 0.8229, 0.875, 0.7917, 0.8594, 0.8021, 0.8438, 0.7917, 0.8594, 0.7812, 0.4687, 0.8333, 0.4375, 0.8333, 0.4531, 0.8229, 0.9688, 0.6875, 0.9531, 0.6979, 0.9375, 0.6875, 0.9531, 0.6771, 0.5, 0.8333, 0.4687, 0.8333, 0.4844, 0.8229, 0.03125, 0.75, 0.01563, 0.7604, 0.0, 0.75, 0.01563, 0.7396, 0.5312, 0.8333, 0.5, 0.8333, 0.5156, 0.8229, 0.5, 0.6875, 0.4844, 0.6979, 0.4688, 0.6875, 0.4844, 0.6771, 0.5625, 0.8333, 0.5312, 0.8333, 0.5469, 0.8229, 0.0625, 0.6875, 0.04688, 0.6979, 0.03125, 0.6875, 0.04688, 0.6771, 0.5938, 0.8333, 0.5625, 0.8333, 0.5781, 0.8229, 0.3125, 0.8125, 0.3281, 0.8021, 0.3438, 0.8125, 0.3281, 0.8229, 0.625, 0.8333, 0.5938, 0.8333, 0.6094, 0.8229, 0.4062, 0.7083, 0.3906, 0.7187, 0.375, 0.7083, 0.3906, 0.6979, 0.6562, 0.8333, 0.625, 0.8333, 0.6406, 0.8229, 0.875, 0.7708, 0.8594, 0.7812, 0.8438, 0.7708, 0.8594, 0.7604, 0.6875, 0.8333, 0.6562, 0.8333, 0.6719, 0.8229, 0.875, 0.7083, 0.8594, 0.7187, 0.8437, 0.7083, 0.8594, 0.6979, 0.7188, 0.8333, 0.6875, 0.8333, 0.7031, 0.8229, 0.9375, 0.8125, 0.9531, 0.8021, 0.9688, 0.8125, 0.9531, 0.8229, 0.75, 0.8333, 0.7188, 0.8333, 0.7344, 0.8229, 0.03125, 0.7708, 0.01563, 0.7812, 0.0, 0.7708, 0.01563, 0.7604, 0.7812, 0.8333, 0.75, 0.8333, 0.7656, 0.8229, 0.75, 0.6875, 0.7344, 0.6979, 0.7188, 0.6875, 0.7344, 0.6771, 0.8125, 0.8333, 0.7812, 0.8333, 0.7969, 0.8229, 0.5312, 0.8125, 0.5469, 0.8021, 0.5625, 0.8125, 0.5469, 0.8229, 0.8437, 0.8333, 0.8125, 0.8333, 0.8281, 0.8229, 0.5625, 0.8125, 0.5781, 0.8021, 0.5938, 0.8125, 0.5781, 0.8229, 0.875, 0.8333, 0.8437, 0.8333, 0.8594, 0.8229, 0.9062, 0.6875, 0.8906, 0.6979, 0.875, 0.6875, 0.8906, 0.6771, 0.9062, 0.8333, 0.875, 0.8333, 0.8906, 0.8229, 0.875, 0.75, 0.8594, 0.7604, 0.8438, 0.75, 0.8594, 0.7396, 0.9375, 0.8333, 0.9062, 0.8333, 0.9219, 0.8229, 0.375, 0.75, 0.3594, 0.7604, 0.3437, 0.75, 0.3594, 0.7396, 0.9688, 0.8333, 0.9375, 0.8333, 0.9531, 0.8229, 0.1875, 0.8125, 0.2031, 0.8021, 0.2188, 0.8125, 0.2031, 0.8229, 1.0, 0.8333, 0.9688, 0.8333, 0.9844, 0.8229, 1.0, 0.7917, 0.9844, 0.8021, 0.9688, 0.7917, 0.9844, 0.7812, 0.03125, 0.7292, 0.01563, 0.7396, 0.0, 0.7292, 0.01563, 0.7187, 0.9688, 0.7083, 0.9531, 0.6979, 0.9688, 0.6875, 0.9844, 0.6979, 0.9688, 0.6667, 1.0, 0.6667, 0.9844, 0.6771, 1.0, 0.6875, 0.9844, 0.6979, 0.9688, 0.6875, 0.9844, 0.6771, 0.7188, 0.7083, 0.7031, 0.6979, 0.7188, 0.6875, 0.7344, 0.6979, 0.5, 0.7708, 0.4844, 0.7812, 0.4688, 0.7708, 0.4844, 0.7604, 0.7188, 0.7292, 0.7031, 0.7187, 0.7188, 0.7083, 0.7344, 0.7187, 1.0, 0.7292, 0.9844, 0.7396, 0.9688, 0.7292, 0.9844, 0.7188, 0.9688, 0.7708, 0.9531, 0.7604, 0.9688, 0.75, 0.9844, 0.7604, 1.0, 0.75, 0.9844, 0.7604, 0.9688, 0.75, 0.9844, 0.7396, 0.7188, 0.7917, 0.7031, 0.7812, 0.7188, 0.7708, 0.7344, 0.7812, 1.0, 0.7708, 0.9844, 0.7812, 0.9688, 0.7708, 0.9844, 0.7604, 0.6875, 0.7917, 0.6719, 0.7812, 0.6875, 0.7708, 0.7031, 0.7812, 0.9688, 0.8125, 0.9844, 0.8229, 0.9688, 0.8333, 0.9531, 0.8229, 0.7188, 0.6875, 0.7031, 0.6979, 0.6875, 0.6875, 0.7031, 0.6771, 0.4375, 0.6875, 0.4219, 0.6771, 0.4375, 0.6667, 0.4531, 0.6771, 0.9375, 0.6667, 0.9688, 0.6667, 0.9531, 0.6771, 0.2188, 0.7083, 0.2031, 0.7187, 0.1875, 0.7083, 0.2031, 0.6979, 0.4375, 0.7083, 0.4219, 0.6979, 0.4375, 0.6875, 0.4531, 0.6979, 0.4688, 0.75, 0.4531, 0.7604, 0.4375, 0.75, 0.4531, 0.7396, 0.1875, 0.7917, 0.1719, 0.7812, 0.1875, 0.7708, 0.2031, 0.7812, 0.9688, 0.7708, 0.9531, 0.7812, 0.9375, 0.7708, 0.9531, 0.7604, 0.9375, 0.7292, 0.9219, 0.7187, 0.9375, 0.7083, 0.9531, 0.7187, 0.7188, 0.7292, 0.7031, 0.7396, 0.6875, 0.7292, 0.7031, 0.7187, 0.9375, 0.75, 0.9219, 0.7396, 0.9375, 0.7292, 0.9531, 0.7396, 0.4687, 0.7083, 0.4531, 0.7187, 0.4375, 0.7083, 0.4531, 0.6979, 0.9375, 0.7708, 0.9219, 0.7604, 0.9375, 0.75, 0.9531, 0.7604, 0.9375, 0.7083, 0.9219, 0.6979, 0.9375, 0.6875, 0.9531, 0.6979, 0.9375, 0.7083, 0.9219, 0.7187, 0.9062, 0.7083, 0.9219, 0.6979, 0.4062, 0.6875, 0.3906, 0.6771, 0.4062, 0.6667, 0.4219, 0.6771, 0.9062, 0.6667, 0.9375, 0.6667, 0.9219, 0.6771, 0.9375, 0.7292, 0.9219, 0.7396, 0.9062, 0.7292, 0.9219, 0.7187, 0.1562, 0.8125, 0.1406, 0.8021, 0.1562, 0.7917, 0.1719, 0.8021, 0.9062, 0.8125, 0.9219, 0.8021, 0.9375, 0.8125, 0.9219, 0.8229, 0.1562, 0.7917, 0.1406, 0.7812, 0.1562, 0.7708, 0.1719, 0.7812, 0.9375, 0.6875, 0.9219, 0.6979, 0.9062, 0.6875, 0.9219, 0.6771, 0.9062, 0.7292, 0.8906, 0.7187, 0.9062, 0.7083, 0.9219, 0.7187, 0.6875, 0.6875, 0.6719, 0.6979, 0.6562, 0.6875, 0.6719, 0.6771, 0.9062, 0.75, 0.8906, 0.7396, 0.9062, 0.7292, 0.9219, 0.7396, 0.4375, 0.7917, 0.4219, 0.8021, 0.4062, 0.7917, 0.4219, 0.7812, 0.9062, 0.7708, 0.8906, 0.7604, 0.9062, 0.75, 0.9219, 0.7604, 0.9062, 0.7917, 0.8906, 0.7812, 0.9062, 0.7708, 0.9219, 0.7812, 0.9062, 0.7083, 0.8906, 0.7187, 0.875, 0.7083, 0.8906, 0.6979, 0.125, 0.7083, 0.1094, 0.6979, 0.125, 0.6875, 0.1406, 0.6979, 0.875, 0.6667, 0.9062, 0.6667, 0.8906, 0.6771, 0.4062, 0.6875, 0.3906, 0.6979, 0.375, 0.6875, 0.3906, 0.6771, 0.875, 0.7292, 0.8594, 0.7187, 0.875, 0.7083, 0.8906, 0.7187, 0.1562, 0.7917, 0.1406, 0.8021, 0.125, 0.7917, 0.1406, 0.7812, 0.875, 0.75, 0.8594, 0.7396, 0.875, 0.7292, 0.8906, 0.7396, 0.1562, 0.6875, 0.1406, 0.6979, 0.125, 0.6875, 0.1406, 0.6771, 0.875, 0.7708, 0.8594, 0.7604, 0.875, 0.75, 0.8906, 0.7604, 0.9062, 0.75, 0.8906, 0.7604, 0.875, 0.75, 0.8906, 0.7396, 0.875, 0.7917, 0.8594, 0.7812, 0.875, 0.7708, 0.8906, 0.7812, 0.9062, 0.7708, 0.8906, 0.7812, 0.875, 0.7708, 0.8906, 0.7604, 0.875, 0.8125, 0.8594, 0.8021, 0.875, 0.7917, 0.8906, 0.8021, 0.875, 0.8125, 0.8906, 0.8229, 0.875, 0.8333, 0.8594, 0.8229, 0.375, 0.8125, 0.3906, 0.8021, 0.4062, 0.8125, 0.3906, 0.8229, 0.3437, 0.75, 0.3281, 0.7396, 0.3437, 0.7292, 0.3594, 0.7396, 0.8438, 0.6667, 0.875, 0.6667, 0.8594, 0.6771, 0.875, 0.6875, 0.8594, 0.6979, 0.8438, 0.6875, 0.8594, 0.6771, 0.3438, 0.6875, 0.3281, 0.6771, 0.3438, 0.6667, 0.3594, 0.6771, 0.125, 0.8125, 0.1406, 0.8021, 0.1562, 0.8125, 0.1406, 0.8229, 0.8437, 0.7083, 0.8281, 0.6979, 0.8438, 0.6875, 0.8594, 0.6979, 0.875, 0.7292, 0.8594, 0.7396, 0.8438, 0.7292, 0.8594, 0.7187, 0.8438, 0.7292, 0.8281, 0.7187, 0.8437, 0.7083, 0.8594, 0.7187, 0.875, 0.8125, 0.8906, 0.8021, 0.9062, 0.8125, 0.8906, 0.8229, 0.8438, 0.75, 0.8281, 0.7396, 0.8438, 0.7292, 0.8594, 0.7396, 0.625, 0.7917, 0.6094, 0.8021, 0.5938, 0.7917, 0.6094, 0.7812, 0.8438, 0.7708, 0.8281, 0.7604, 0.8438, 0.75, 0.8594, 0.7604, 0.09375, 0.6875, 0.07813, 0.6771, 0.09375, 0.6667, 0.1094, 0.6771, 0.8437, 0.7083, 0.8281, 0.7187, 0.8125, 0.7083, 0.8281, 0.6979, 0.0625, 0.8125, 0.04688, 0.8021, 0.0625, 0.7917, 0.07813, 0.8021, 0.8125, 0.6667, 0.8438, 0.6667, 0.8281, 0.6771, 0.3437, 0.7708, 0.3281, 0.7812, 0.3125, 0.7708, 0.3281, 0.7604, 0.3125, 0.8125, 0.2969, 0.8021, 0.3125, 0.7917, 0.3281, 0.8021, 0.3438, 0.6875, 0.3281, 0.6979, 0.3125, 0.6875, 0.3281, 0.6771, 0.6562, 0.7917, 0.6406, 0.7812, 0.6562, 0.7708, 0.6719, 0.7812, 0.3437, 0.7292, 0.3281, 0.7396, 0.3125, 0.7292, 0.3281, 0.7187, 0.8125, 0.7708, 0.7969, 0.7604, 0.8125, 0.75, 0.8281, 0.7604, 0.8438, 0.7917, 0.8281, 0.8021, 0.8125, 0.7917, 0.8281, 0.7812, 0.8125, 0.7917, 0.7969, 0.7812, 0.8125, 0.7708, 0.8281, 0.7812, 0.8438, 0.7292, 0.8281, 0.7396, 0.8125, 0.7292, 0.8281, 0.7187, 0.3125, 0.7917, 0.2969, 0.7812, 0.3125, 0.7708, 0.3281, 0.7812, 0.3125, 0.6875, 0.2969, 0.6771, 0.3125, 0.6667, 0.3281, 0.6771, 0.2812, 0.8125, 0.2969, 0.8021, 0.3125, 0.8125, 0.2969, 0.8229, 0.5312, 0.8125, 0.5156, 0.8021, 0.5312, 0.7917, 0.5469, 0.8021, 0.7812, 0.6667, 0.8125, 0.6667, 0.7969, 0.6771, 0.8125, 0.7917, 0.7969, 0.8021, 0.7812, 0.7917, 0.7969, 0.7812, 0.7812, 0.7708, 0.7656, 0.7604, 0.7812, 0.75, 0.7969, 0.7604, 0.8125, 0.75, 0.7969, 0.7604, 0.7812, 0.75, 0.7969, 0.7396, 0.03125, 0.7292, 0.01563, 0.7187, 0.03125, 0.7083, 0.04688, 0.7187, 0.3125, 0.7708, 0.2969, 0.7812, 0.2812, 0.7708, 0.2969, 0.7604, 0.7812, 0.7292, 0.7656, 0.7187, 0.7812, 0.7083, 0.7969, 0.7187, 0.0625, 0.7292, 0.04688, 0.7396, 0.03125, 0.7292, 0.04688, 0.7187, 0.03125, 0.7917, 0.01563, 0.7812, 0.03125, 0.7708, 0.04688, 0.7812, 0.5625, 0.7917, 0.5469, 0.8021, 0.5312, 0.7917, 0.5469, 0.7812, 0.2812, 0.7708, 0.2656, 0.7604, 0.2812, 0.75, 0.2969, 0.7604, 0.03125, 0.7083, 0.01563, 0.6979, 0.03125, 0.6875, 0.04688, 0.6979, 0.7812, 0.7083, 0.7656, 0.7187, 0.75, 0.7083, 0.7656, 0.6979, 0.625, 0.7917, 0.6094, 0.7812, 0.625, 0.7708, 0.6406, 0.7812, 0.75, 0.6667, 0.7812, 0.6667, 0.7656, 0.6771, 0.7812, 0.7292, 0.7656, 0.7396, 0.75, 0.7292, 0.7656, 0.7187, 0.75, 0.6875, 0.7344, 0.6771, 0.75, 0.6667, 0.7656, 0.6771, 0.7812, 0.75, 0.7656, 0.7604, 0.75, 0.75, 0.7656, 0.7396, 0.75, 0.7083, 0.7344, 0.6979, 0.75, 0.6875, 0.7656, 0.6979, 0.7812, 0.7708, 0.7656, 0.7812, 0.75, 0.7708, 0.7656, 0.7604, 0.75, 0.7292, 0.7344, 0.7187, 0.75, 0.7083, 0.7656, 0.7187, 0.7812, 0.7917, 0.7656, 0.8021, 0.75, 0.7917, 0.7656, 0.7812, 0.5, 0.7083, 0.4844, 0.6979, 0.5, 0.6875, 0.5156, 0.6979, 0.75, 0.8125, 0.7656, 0.8021, 0.7812, 0.8125, 0.7656, 0.8229, 0.75, 0.7708, 0.7344, 0.7604, 0.75, 0.75, 0.7656, 0.7604, 0.75, 0.7917, 0.7344, 0.7812, 0.75, 0.7708, 0.7656, 0.7812, 0.75, 0.7083, 0.7344, 0.7187, 0.7188, 0.7083, 0.7344, 0.6979, 0.8437, 0.8125, 0.8594, 0.8229, 0.8437, 0.8333, 0.8281, 0.8229, 0.7188, 0.6667, 0.75, 0.6667, 0.7344, 0.6771, 0.75, 0.7292, 0.7344, 0.7396, 0.7188, 0.7292, 0.7344, 0.7187, 0.7188, 0.8125, 0.7344, 0.8229, 0.7188, 0.8333, 0.7031, 0.8229, 0.75, 0.75, 0.7344, 0.7604, 0.7188, 0.75, 0.7344, 0.7396, 0.7188, 0.75, 0.7031, 0.7396, 0.7188, 0.7292, 0.7344, 0.7396, 0.75, 0.7708, 0.7344, 0.7812, 0.7188, 0.7708, 0.7344, 0.7604, 0.4688, 0.7292, 0.4531, 0.7187, 0.4687, 0.7083, 0.4844, 0.7187, 0.75, 0.7917, 0.7344, 0.8021, 0.7188, 0.7917, 0.7344, 0.7812, 0.2188, 0.7708, 0.2031, 0.7604, 0.2188, 0.75, 0.2344, 0.7604, 0.7188, 0.8125, 0.7344, 0.8021, 0.75, 0.8125, 0.7344, 0.8229, 0.2188, 0.7917, 0.2031, 0.7812, 0.2188, 0.7708, 0.2344, 0.7812, 0.2188, 0.7083, 0.2031, 0.6979, 0.2188, 0.6875, 0.2344, 0.6979, 0.4688, 0.6875, 0.4531, 0.6979, 0.4375, 0.6875, 0.4531, 0.6771, 0.9375, 0.8125, 0.9219, 0.8021, 0.9375, 0.7917, 0.9531, 0.8021, 0.6875, 0.6667, 0.7188, 0.6667, 0.7031, 0.6771, 0.7188, 0.7917, 0.7031, 0.8021, 0.6875, 0.7917, 0.7031, 0.7812, 0.1875, 0.6875, 0.1719, 0.6771, 0.1875, 0.6667, 0.2031, 0.6771, 0.7188, 0.75, 0.7031, 0.7604, 0.6875, 0.75, 0.7031, 0.7396, 0.4375, 0.7917, 0.4219, 0.7812, 0.4375, 0.7708, 0.4531, 0.7812, 0.2188, 0.7292, 0.2031, 0.7396, 0.1875, 0.7292, 0.2031, 0.7187, 0.6875, 0.7292, 0.6719, 0.7187, 0.6875, 0.7083, 0.7031, 0.7187, 0.2188, 0.7708, 0.2031, 0.7812, 0.1875, 0.7708, 0.2031, 0.7604, 0.9375, 0.7917, 0.9219, 0.7812, 0.9375, 0.7708, 0.9531, 0.7812, 0.9688, 0.7917, 0.9531, 0.8021, 0.9375, 0.7917, 0.9531, 0.7812, 0.6875, 0.7708, 0.6719, 0.7604, 0.6875, 0.75, 0.7031, 0.7604, 0.6875, 0.6875, 0.6719, 0.6771, 0.6875, 0.6667, 0.7031, 0.6771, 0.6875, 0.7083, 0.6719, 0.7187, 0.6562, 0.7083, 0.6719, 0.6979, 0.6562, 0.8125, 0.6406, 0.8021, 0.6562, 0.7917, 0.6719, 0.8021, 0.6562, 0.6667, 0.6875, 0.6667, 0.6719, 0.6771, 0.6875, 0.7917, 0.6719, 0.8021, 0.6562, 0.7917, 0.6719, 0.7812, 0.7812, 0.8125, 0.7656, 0.8021, 0.7812, 0.7917, 0.7969, 0.8021, 0.1875, 0.7083, 0.1719, 0.7187, 0.1562, 0.7083, 0.1719, 0.6979, 0.9062, 0.6875, 0.8906, 0.6771, 0.9062, 0.6667, 0.9219, 0.6771, 0.6875, 0.7292, 0.6719, 0.7396, 0.6563, 0.7292, 0.6719, 0.7187, 0.6563, 0.7292, 0.6406, 0.7187, 0.6562, 0.7083, 0.6719, 0.7187, 0.1875, 0.75, 0.1719, 0.7604, 0.1562, 0.75, 0.1719, 0.7396, 0.6563, 0.75, 0.6406, 0.7396, 0.6563, 0.7292, 0.6719, 0.7396, 0.1875, 0.7917, 0.1719, 0.8021, 0.1562, 0.7917, 0.1719, 0.7812, 0.1562, 0.7708, 0.1406, 0.7604, 0.1562, 0.75, 0.1719, 0.7604, 0.1562, 0.75, 0.1406, 0.7396, 0.1562, 0.7292, 0.1719, 0.7396, 0.6562, 0.7083, 0.6406, 0.7187, 0.625, 0.7083, 0.6406, 0.6979, 0.625, 0.7708, 0.6094, 0.7604, 0.625, 0.75, 0.6406, 0.7604, 0.625, 0.6667, 0.6562, 0.6667, 0.6406, 0.6771, 0.6563, 0.7292, 0.6406, 0.7396, 0.625, 0.7292, 0.6406, 0.7187, 0.375, 0.8125, 0.3906, 0.8229, 0.375, 0.8333, 0.3594, 0.8229, 0.6563, 0.75, 0.6406, 0.7604, 0.625, 0.75, 0.6406, 0.7396, 0.625, 0.7083, 0.6094, 0.6979, 0.625, 0.6875, 0.6406, 0.6979, 0.4062, 0.7917, 0.3906, 0.8021, 0.375, 0.7917, 0.3906, 0.7812, 0.625, 0.7292, 0.6094, 0.7187, 0.625, 0.7083, 0.6406, 0.7187, 0.6875, 0.8125, 0.7031, 0.8021, 0.7188, 0.8125, 0.7031, 0.8229, 0.875, 0.6875, 0.8594, 0.6771, 0.875, 0.6667, 0.8906, 0.6771, 0.4062, 0.7708, 0.3906, 0.7812, 0.375, 0.7708, 0.3906, 0.7604, 0.625, 0.8125, 0.6094, 0.8021, 0.625, 0.7917, 0.6406, 0.8021, 0.625, 0.8125, 0.6406, 0.8229, 0.625, 0.8333, 0.6094, 0.8229, 0.625, 0.8125, 0.6406, 0.8021, 0.6562, 0.8125, 0.6406, 0.8229, 0.5938, 0.7083, 0.5781, 0.6979, 0.5938, 0.6875, 0.6094, 0.6979, 0.5938, 0.6667, 0.625, 0.6667, 0.6094, 0.6771, 0.625, 0.6875, 0.6094, 0.6979, 0.5938, 0.6875, 0.6094, 0.6771, 0.3438, 0.8125, 0.3594, 0.8229, 0.3438, 0.8333, 0.3281, 0.8229, 0.625, 0.7083, 0.6094, 0.7187, 0.5938, 0.7083, 0.6094, 0.6979, 0.5938, 0.6875, 0.5781, 0.6771, 0.5938, 0.6667, 0.6094, 0.6771, 0.625, 0.7292, 0.6094, 0.7396, 0.5938, 0.7292, 0.6094, 0.7187, 0.5938, 0.7292, 0.5781, 0.7187, 0.5938, 0.7083, 0.6094, 0.7187, 0.625, 0.75, 0.6094, 0.7604, 0.5938, 0.75, 0.6094, 0.7396, 0.5938, 0.75, 0.5781, 0.7396, 0.5938, 0.7292, 0.6094, 0.7396, 0.625, 0.7708, 0.6094, 0.7812, 0.5938, 0.7708, 0.6094, 0.7604, 0.5938, 0.7708, 0.5781, 0.7604, 0.5938, 0.75, 0.6094, 0.7604, 0.5938, 0.7917, 0.5781, 0.7812, 0.5938, 0.7708, 0.6094, 0.7812, 0.8438, 0.75, 0.8281, 0.7604, 0.8125, 0.75, 0.8281, 0.7396, 0.5625, 0.8125, 0.5781, 0.8229, 0.5625, 0.8333, 0.5469, 0.8229, 0.5625, 0.6667, 0.5938, 0.6667, 0.5781, 0.6771, 0.5938, 0.6875, 0.5781, 0.6979, 0.5625, 0.6875, 0.5781, 0.6771, 0.8125, 0.75, 0.7969, 0.7396, 0.8125, 0.7292, 0.8281, 0.7396, 0.5938, 0.7083, 0.5781, 0.7187, 0.5625, 0.7083, 0.5781, 0.6979, 0.8125, 0.7292, 0.7969, 0.7187, 0.8125, 0.7083, 0.8281, 0.7187, 0.5938, 0.7292, 0.5781, 0.7396, 0.5625, 0.7292, 0.5781, 0.7187, 0.5625, 0.7292, 0.5469, 0.7187, 0.5625, 0.7083, 0.5781, 0.7187, 0.5938, 0.75, 0.5781, 0.7604, 0.5625, 0.75, 0.5781, 0.7396, 0.5625, 0.75, 0.5469, 0.7396, 0.5625, 0.7292, 0.5781, 0.7396, 0.5625, 0.6875, 0.5469, 0.6771, 0.5625, 0.6667, 0.5781, 0.6771, 0.5625, 0.7708, 0.5469, 0.7604, 0.5625, 0.75, 0.5781, 0.7604, 0.8125, 0.7083, 0.7969, 0.6979, 0.8125, 0.6875, 0.8281, 0.6979, 0.03125, 0.8125, 0.04688, 0.8021, 0.0625, 0.8125, 0.04688, 0.8229, 0.7812, 0.7083, 0.7656, 0.6979, 0.7812, 0.6875, 0.7969, 0.6979, 0.5312, 0.6667, 0.5625, 0.6667, 0.5469, 0.6771, 0.0625, 0.7917, 0.04688, 0.8021, 0.03125, 0.7917, 0.04688, 0.7812, 0.2812, 0.8125, 0.2969, 0.8229, 0.2812, 0.8333, 0.2656, 0.8229, 0.3125, 0.7292, 0.2969, 0.7396, 0.2812, 0.7292, 0.2969, 0.7187, 0.2812, 0.7917, 0.2656, 0.7812, 0.2812, 0.7708, 0.2969, 0.7812, 0.0625, 0.75, 0.04688, 0.7604, 0.03125, 0.75, 0.04688, 0.7396, 0.5312, 0.7292, 0.5156, 0.7187, 0.5312, 0.7083, 0.5469, 0.7187, 0.5625, 0.7292, 0.5469, 0.7396, 0.5312, 0.7292, 0.5469, 0.7187, 0.5312, 0.75, 0.5156, 0.7396, 0.5312, 0.7292, 0.5469, 0.7396, 0.3125, 0.7083, 0.2969, 0.7187, 0.2812, 0.7083, 0.2969, 0.6979, 0.5312, 0.7708, 0.5156, 0.7604, 0.5312, 0.75, 0.5469, 0.7604, 0.03125, 0.6875, 0.01563, 0.6771, 0.03125, 0.6667, 0.04688, 0.6771, 0.5312, 0.7083, 0.5156, 0.7187, 0.5, 0.7083, 0.5156, 0.6979, 0.25, 0.6875, 0.2344, 0.6771, 0.25, 0.6667, 0.2656, 0.6771, 0.5, 0.6667, 0.5312, 0.6667, 0.5156, 0.6771, 0.5312, 0.7292, 0.5156, 0.7396, 0.5, 0.7292, 0.5156, 0.7187, 0.5, 0.7292, 0.4844, 0.7187, 0.5, 0.7083, 0.5156, 0.7187, 0.5312, 0.75, 0.5156, 0.7604, 0.5, 0.75, 0.5156, 0.7396, 0.5, 0.75, 0.4844, 0.7396, 0.5, 0.7292, 0.5156, 0.7396, 0.5312, 0.7708, 0.5156, 0.7812, 0.5, 0.7708, 0.5156, 0.7604, 0.5, 0.7708, 0.4844, 0.7604, 0.5, 0.75, 0.5156, 0.7604, 0.5312, 0.7917, 0.5156, 0.8021, 0.5, 0.7917, 0.5156, 0.7812, 0.5, 0.7917, 0.4844, 0.7812, 0.5, 0.7708, 0.5156, 0.7812, 0.5, 0.8125, 0.5156, 0.8021, 0.5312, 0.8125, 0.5156, 0.8229, 0.5, 0.8125, 0.4844, 0.8021, 0.5, 0.7917, 0.5156, 0.8021, 0.5, 0.8125, 0.5156, 0.8229, 0.5, 0.8333, 0.4844, 0.8229, 0.5, 0.7083, 0.4844, 0.7187, 0.4687, 0.7083, 0.4844, 0.6979, 0.9688, 0.6875, 0.9531, 0.6771, 0.9688, 0.6667, 0.9844, 0.6771, 0.4688, 0.6667, 0.5, 0.6667, 0.4844, 0.6771, 0.5, 0.7292, 0.4844, 0.7396, 0.4688, 0.7292, 0.4844, 0.7187, 0.4687, 0.8125, 0.4531, 0.8021, 0.4688, 0.7917, 0.4844, 0.8021, 0.5, 0.75, 0.4844, 0.7604, 0.4688, 0.75, 0.4844, 0.7396, 0.4688, 0.75, 0.4531, 0.7396, 0.4688, 0.7292, 0.4844, 0.7396, 0.9688, 0.8125, 0.9844, 0.8021, 1.0, 0.8125, 0.9844, 0.8229, 0.4688, 0.7708, 0.4531, 0.7604, 0.4688, 0.75, 0.4844, 0.7604, 0.5, 0.7917, 0.4844, 0.8021, 0.4688, 0.7917, 0.4844, 0.7812, 0.4688, 0.7917, 0.4531, 0.7812, 0.4688, 0.7708, 0.4844, 0.7812, 0.4687, 0.8125, 0.4844, 0.8021, 0.5, 0.8125, 0.4844, 0.8229, 0.9688, 0.75, 0.9531, 0.7396, 0.9688, 0.7292, 0.9844, 0.7396, 0.4687, 0.8125, 0.4844, 0.8229, 0.4687, 0.8333, 0.4531, 0.8229, 0.2188, 0.6875, 0.2031, 0.6979, 0.1875, 0.6875, 0.2031, 0.6771, 0.1875, 0.7083, 0.1719, 0.6979, 0.1875, 0.6875, 0.2031, 0.6979, 0.4375, 0.6667, 0.4688, 0.6667, 0.4531, 0.6771, 0.2188, 0.7917, 0.2031, 0.8021, 0.1875, 0.7917, 0.2031, 0.7812, 0.9688, 0.7292, 0.9531, 0.7187, 0.9688, 0.7083, 0.9844, 0.7188, 0.9688, 0.75, 0.9531, 0.7604, 0.9375, 0.75, 0.9531, 0.7396, 0.2188, 0.8125, 0.2031, 0.8021, 0.2188, 0.7917, 0.2344, 0.8021, 0.4688, 0.7292, 0.4531, 0.7396, 0.4375, 0.7292, 0.4531, 0.7187, 0.4375, 0.7292, 0.4219, 0.7187, 0.4375, 0.7083, 0.4531, 0.7187, 0.9688, 0.7292, 0.9531, 0.7396, 0.9375, 0.7292, 0.9531, 0.7187, 0.4375, 0.75, 0.4219, 0.7396, 0.4375, 0.7292, 0.4531, 0.7396, 0.7188, 0.7083, 0.7031, 0.7187, 0.6875, 0.7083, 0.7031, 0.6979, 0.4375, 0.7708, 0.4219, 0.7604, 0.4375, 0.75, 0.4531, 0.7604, 0.1875, 0.8125, 0.1719, 0.8021, 0.1875, 0.7917, 0.2031, 0.8021, 0.4375, 0.7708, 0.4219, 0.7812, 0.4062, 0.7708, 0.4219, 0.7604, 0.1562, 0.8125, 0.1719, 0.8229, 0.1562, 0.8333, 0.1406, 0.8229, 0.4062, 0.6667, 0.4375, 0.6667, 0.4219, 0.6771, 0.4375, 0.6875, 0.4219, 0.6979, 0.4062, 0.6875, 0.4219, 0.6771, 0.4063, 0.7292, 0.3906, 0.7187, 0.4062, 0.7083, 0.4219, 0.7187, 0.4375, 0.75, 0.4219, 0.7604, 0.4063, 0.75, 0.4219, 0.7396, 0.4063, 0.75, 0.3906, 0.7396, 0.4063, 0.7292, 0.4219, 0.7396, 0.4375, 0.7083, 0.4219, 0.7187, 0.4062, 0.7083, 0.4219, 0.6979, 0.4062, 0.7708, 0.3906, 0.7604, 0.4063, 0.75, 0.4219, 0.7604, 0.9375, 0.7917, 0.9219, 0.8021, 0.9062, 0.7917, 0.9219, 0.7812, 0.4062, 0.7917, 0.3906, 0.7812, 0.4062, 0.7708, 0.4219, 0.7812, 0.9375, 0.7708, 0.9219, 0.7812, 0.9062, 0.7708, 0.9219, 0.7604, 0.4062, 0.8125, 0.3906, 0.8021, 0.4062, 0.7917, 0.4219, 0.8021, 0.4062, 0.8125, 0.4219, 0.8229, 0.4062, 0.8333, 0.3906, 0.8229, 0.9062, 0.7917, 0.8906, 0.8021, 0.875, 0.7917, 0.8906, 0.7812, 0.125, 0.7292, 0.1094, 0.7187, 0.125, 0.7083, 0.1406, 0.7187, 0.375, 0.6667, 0.4062, 0.6667, 0.3906, 0.6771, 0.09375, 0.8125, 0.1094, 0.8021, 0.125, 0.8125, 0.1094, 0.8229, 0.125, 0.8125, 0.1406, 0.8229, 0.125, 0.8333, 0.1094, 0.8229, 0.5938, 0.8125, 0.6094, 0.8021, 0.625, 0.8125, 0.6094, 0.8229, 0.375, 0.7083, 0.3594, 0.6979, 0.375, 0.6875, 0.3906, 0.6979, 0.4063, 0.7292, 0.3906, 0.7396, 0.375, 0.7292, 0.3906, 0.7187, 0.375, 0.7292, 0.3594, 0.7187, 0.375, 0.7083, 0.3906, 0.7187, 0.4063, 0.75, 0.3906, 0.7604, 0.375, 0.75, 0.3906, 0.7396, 0.875, 0.7083, 0.8594, 0.6979, 0.875, 0.6875, 0.8906, 0.6979, 0.6562, 0.7917, 0.6406, 0.8021, 0.625, 0.7917, 0.6406, 0.7812, 0.375, 0.7708, 0.3594, 0.7604, 0.375, 0.75, 0.3906, 0.7604, 0.375, 0.7917, 0.3594, 0.7812, 0.375, 0.7708, 0.3906, 0.7812, 0.375, 0.7917, 0.3594, 0.8021, 0.3438, 0.7917, 0.3594, 0.7812, 0.5938, 0.8125, 0.5781, 0.8021, 0.5938, 0.7917, 0.6094, 0.8021, 0.3438, 0.6667, 0.375, 0.6667, 0.3594, 0.6771, 0.375, 0.6875, 0.3594, 0.6979, 0.3438, 0.6875, 0.3594, 0.6771, 0.5938, 0.8125, 0.6094, 0.8229, 0.5938, 0.8333, 0.5781, 0.8229, 0.375, 0.7083, 0.3594, 0.7187, 0.3437, 0.7083, 0.3594, 0.6979, 0.3437, 0.7083, 0.3281, 0.6979, 0.3438, 0.6875, 0.3594, 0.6979, 0.375, 0.7708, 0.3594, 0.7812, 0.3437, 0.7708, 0.3594, 0.7604, 0.3437, 0.7292, 0.3281, 0.7187, 0.3437, 0.7083, 0.3594, 0.7187, 0.1562, 0.8125, 0.1719, 0.8021, 0.1875, 0.8125, 0.1719, 0.8229, 0.8438, 0.6875, 0.8281, 0.6771, 0.8438, 0.6667, 0.8594, 0.6771, 0.4062, 0.8125, 0.4219, 0.8021, 0.4375, 0.8125, 0.4219, 0.8229, 0.3437, 0.7708, 0.3281, 0.7604, 0.3437, 0.75, 0.3594, 0.7604, 0.09375, 0.7083, 0.07813, 0.6979, 0.09375, 0.6875, 0.1094, 0.6979, 0.3437, 0.7083, 0.3281, 0.7187, 0.3125, 0.7083, 0.3281, 0.6979, 0.8125, 0.6875, 0.7969, 0.6771, 0.8125, 0.6667, 0.8281, 0.6771, 0.3125, 0.6667, 0.3438, 0.6667, 0.3281, 0.6771, 0.5938, 0.7917, 0.5781, 0.8021, 0.5625, 0.7917, 0.5781, 0.7812, 0.8125, 0.8125, 0.8281, 0.8229, 0.8125, 0.8333, 0.7969, 0.8229, 0.8438, 0.7708, 0.8281, 0.7812, 0.8125, 0.7708, 0.8281, 0.7604, 0.5625, 0.7917, 0.5469, 0.7812, 0.5625, 0.7708, 0.5781, 0.7812, 0.8438, 0.6875, 0.8281, 0.6979, 0.8125, 0.6875, 0.8281, 0.6771, 0.3125, 0.7292, 0.2969, 0.7187, 0.3125, 0.7083, 0.3281, 0.7187, 0.3438, 0.7917, 0.3281, 0.8021, 0.3125, 0.7917, 0.3281, 0.7812, 0.3125, 0.75, 0.2969, 0.7396, 0.3125, 0.7292, 0.3281, 0.7396, 0.09375, 0.75, 0.07813, 0.7604, 0.0625, 0.75, 0.07813, 0.7396, 0.0625, 0.7917, 0.04688, 0.7812, 0.0625, 0.7708, 0.07813, 0.7812, 0.3125, 0.8125, 0.3281, 0.8229, 0.3125, 0.8333, 0.2969, 0.8229, 0.7812, 0.8125, 0.7969, 0.8021, 0.8125, 0.8125, 0.7969, 0.8229, 0.5312, 0.7083, 0.5156, 0.6979, 0.5312, 0.6875, 0.5469, 0.6979, 0.2812, 0.6667, 0.3125, 0.6667, 0.2969, 0.6771, 0.5625, 0.7083, 0.5469, 0.7187, 0.5312, 0.7083, 0.5469, 0.6979, 0.7812, 0.8125, 0.7969, 0.8229, 0.7812, 0.8333, 0.7656, 0.8229, 0.3125, 0.75, 0.2969, 0.7604, 0.2812, 0.75, 0.2969, 0.7396, 0.2812, 0.75, 0.2656, 0.7396, 0.2812, 0.7292, 0.2969, 0.7396, 0.8125, 0.7292, 0.7969, 0.7396, 0.7812, 0.7292, 0.7969, 0.7187, 0.7812, 0.75, 0.7656, 0.7396, 0.7812, 0.7292, 0.7969, 0.7396, 0.8125, 0.7708, 0.7969, 0.7812, 0.7812, 0.7708, 0.7969, 0.7604, 0.4375, 0.8125, 0.4531, 0.8229, 0.4375, 0.8333, 0.4219, 0.8229, 0.0625, 0.7083, 0.04688, 0.7187, 0.03125, 0.7083, 0.04688, 0.6979, 0.2812, 0.7292, 0.2656, 0.7187, 0.2812, 0.7083, 0.2969, 0.7187, 0.2812, 0.7083, 0.2656, 0.6979, 0.2812, 0.6875, 0.2969, 0.6979, 0.2812, 0.7083, 0.2656, 0.7187, 0.25, 0.7083, 0.2656, 0.6979, 0.0, 0.6667, 0.01563, 0.6771, 1.0, 0.6875, 0.9844, 0.6771, 0.25, 0.6667, 0.2812, 0.6667, 0.2656, 0.6771, 0.2812, 0.7292, 0.2656, 0.7396, 0.25, 0.7292, 0.2656, 0.7187, 0.25, 0.7292, 0.2344, 0.7187, 0.25, 0.7083, 0.2656, 0.7187, 0.2812, 0.75, 0.2656, 0.7604, 0.25, 0.75, 0.2656, 0.7396, 0.25, 0.75, 0.2344, 0.7396, 0.25, 0.7292, 0.2656, 0.7396, 0.2812, 0.7708, 0.2656, 0.7812, 0.25, 0.7708, 0.2656, 0.7604, 0.25, 0.7708, 0.2344, 0.7604, 0.25, 0.75, 0.2656, 0.7604, 0.2812, 0.7917, 0.2656, 0.8021, 0.25, 0.7917, 0.2656, 0.7812, 0.25, 0.7917, 0.2344, 0.7812, 0.25, 0.7708, 0.2656, 0.7812, 0.0, 0.8125, 0.01563, 0.8021, 0.03125, 0.8125, 0.01563, 0.8229, 0.25, 0.8125, 0.2344, 0.8021, 0.25, 0.7917, 0.2656, 0.8021, 0.25, 0.8125, 0.2656, 0.8229, 0.25, 0.8333, 0.2344, 0.8229, 0.25, 0.7083, 0.2344, 0.7187, 0.2188, 0.7083, 0.2344, 0.6979, 0.2188, 0.8125, 0.2344, 0.8229, 0.2188, 0.8333, 0.2031, 0.8229, 0.2188, 0.6667, 0.25, 0.6667, 0.2344, 0.6771, 0.25, 0.7292, 0.2344, 0.7396, 0.2188, 0.7292, 0.2344, 0.7187, 0.9688, 0.8125, 0.9531, 0.8021, 0.9688, 0.7917, 0.9844, 0.8021, 0.25, 0.75, 0.2344, 0.7604, 0.2188, 0.75, 0.2344, 0.7396, 0.9688, 0.7917, 0.9531, 0.7812, 0.9688, 0.7708, 0.9844, 0.7812, 0.25, 0.7708, 0.2344, 0.7812, 0.2188, 0.7708, 0.2344, 0.7604, 0.2188, 0.7292, 0.2031, 0.7187, 0.2188, 0.7083, 0.2344, 0.7187, 0.25, 0.7917, 0.2344, 0.8021, 0.2188, 0.7917, 0.2344, 0.7812, 0.2188, 0.75, 0.2031, 0.7396, 0.2188, 0.7292, 0.2344, 0.7396, 0.0625, 0.8125, 0.07813, 0.8021, 0.09375, 0.8125, 0.07813, 0.8229, 0.7188, 0.7708, 0.7031, 0.7604, 0.7188, 0.75, 0.7344, 0.7604, 0.4687, 0.7083, 0.4531, 0.6979, 0.4688, 0.6875, 0.4844, 0.6979, 0.4688, 0.7708, 0.4531, 0.7812, 0.4375, 0.7708, 0.4531, 0.7604, 0.9375, 0.6875, 0.9219, 0.6771, 0.9375, 0.6667, 0.9531, 0.6771, 0.1875, 0.6667, 0.2188, 0.6667, 0.2031, 0.6771, 0.4375, 0.7292, 0.4219, 0.7396, 0.4063, 0.7292, 0.4219, 0.7187, 0.4375, 0.8125, 0.4219, 0.8021, 0.4375, 0.7917, 0.4531, 0.8021, 0.7188, 0.7708, 0.7031, 0.7812, 0.6875, 0.7708, 0.7031, 0.7604, 0.6875, 0.75, 0.6719, 0.7396, 0.6875, 0.7292, 0.7031, 0.7396, 0.03125, 0.7917, 0.01563, 0.8021, 0.0, 0.7917, 0.01563, 0.7812, 0.1875, 0.7292, 0.1719, 0.7187, 0.1875, 0.7083, 0.2031, 0.7187, 0.2188, 0.75, 0.2031, 0.7604, 0.1875, 0.75, 0.2031, 0.7396, 0.1875, 0.75, 0.1719, 0.7396, 0.1875, 0.7292, 0.2031, 0.7396, 0.9688, 0.7083, 0.9531, 0.7187, 0.9375, 0.7083, 0.9531, 0.6979, 0.1875, 0.7708, 0.1719, 0.7604, 0.1875, 0.75, 0.2031, 0.7604, 0.6875, 0.8125, 0.6719, 0.8021, 0.6875, 0.7917, 0.7031, 0.8021, 0.1875, 0.7292, 0.1719, 0.7396, 0.1562, 0.7292, 0.1719, 0.7187, 0.6562, 0.7708, 0.6406, 0.7604, 0.6563, 0.75, 0.6719, 0.7604, 0.1562, 0.6667, 0.1875, 0.6667, 0.1719, 0.6771, 0.1875, 0.6875, 0.1719, 0.6979, 0.1562, 0.6875, 0.1719, 0.6771, 0.1562, 0.6875, 0.1406, 0.6771, 0.1562, 0.6667, 0.1719, 0.6771, 0.9375, 0.75, 0.9219, 0.7604, 0.9062, 0.75, 0.9219, 0.7396, 0.1562, 0.7083, 0.1406, 0.6979, 0.1562, 0.6875, 0.1719, 0.6979, 0.6875, 0.75, 0.6719, 0.7604, 0.6563, 0.75, 0.6719, 0.7396, 0.1562, 0.7292, 0.1406, 0.7187, 0.1562, 0.7083, 0.1719, 0.7187, 0.6875, 0.7708, 0.6719, 0.7812, 0.6562, 0.7708, 0.6719, 0.7604, 0.4062, 0.7083, 0.3906, 0.6979, 0.4062, 0.6875, 0.4219, 0.6979, 0.1875, 0.7708, 0.1719, 0.7812, 0.1562, 0.7708, 0.1719, 0.7604, 0.9062, 0.7083, 0.8906, 0.6979, 0.9062, 0.6875, 0.9219, 0.6979, 0.6562, 0.8125, 0.6719, 0.8229, 0.6562, 0.8333, 0.6406, 0.8229, 0.1562, 0.7083, 0.1406, 0.7187, 0.125, 0.7083, 0.1406, 0.6979, 0.125, 0.75, 0.1094, 0.7396, 0.125, 0.7292, 0.1406, 0.7396, 0.125, 0.6667, 0.1562, 0.6667, 0.1406, 0.6771, 0.1562, 0.7292, 0.1406, 0.7396, 0.125, 0.7292, 0.1406, 0.7187, 0.9062, 0.7292, 0.8906, 0.7396, 0.875, 0.7292, 0.8906, 0.7187, 0.625, 0.6875, 0.6094, 0.6771, 0.625, 0.6667, 0.6406, 0.6771, 0.6562, 0.7708, 0.6406, 0.7812, 0.625, 0.7708, 0.6406, 0.7604, 0.375, 0.6875, 0.3594, 0.6771, 0.375, 0.6667, 0.3906, 0.6771, 0.1562, 0.75, 0.1406, 0.7604, 0.125, 0.75, 0.1406, 0.7396, 0.125, 0.6875, 0.1094, 0.6771, 0.125, 0.6667, 0.1406, 0.6771, 0.1562, 0.7708, 0.1406, 0.7812, 0.125, 0.7708, 0.1406, 0.7604, 0.125, 0.7708, 0.1094, 0.7604, 0.125, 0.75, 0.1406, 0.7604, 0.125, 0.7917, 0.1094, 0.7812, 0.125, 0.7708, 0.1406, 0.7812, 0.6562, 0.8125, 0.6719, 0.8021, 0.6875, 0.8125, 0.6719, 0.8229, 0.8438, 0.7917, 0.8281, 0.7812, 0.8438, 0.7708, 0.8594, 0.7812, 0.09375, 0.6667, 0.125, 0.6667, 0.1094, 0.6771, 0.3438, 0.8125, 0.3594, 0.8021, 0.375, 0.8125, 0.3594, 0.8229, 0.09375, 0.7292, 0.07813, 0.7187, 0.09375, 0.7083, 0.1094, 0.7187, 0.125, 0.7917, 0.1094, 0.8021, 0.09375, 0.7917, 0.1094, 0.7812, 0.09375, 0.75, 0.07813, 0.7396, 0.09375, 0.7292, 0.1094, 0.7396, 0.125, 0.7083, 0.1094, 0.7187, 0.09375, 0.7083, 0.1094, 0.6979, 0.09375, 0.7708, 0.07813, 0.7604, 0.09375, 0.75, 0.1094, 0.7604, 0.125, 0.75, 0.1094, 0.7604, 0.09375, 0.75, 0.1094, 0.7396, 0.09375, 0.7917, 0.07813, 0.7812, 0.09375, 0.7708, 0.1094, 0.7812, 0.125, 0.7708, 0.1094, 0.7812, 0.09375, 0.7708, 0.1094, 0.7604, 0.09375, 0.8125, 0.07813, 0.8021, 0.09375, 0.7917, 0.1094, 0.8021, 0.09375, 0.8125, 0.1094, 0.8229, 0.09375, 0.8333, 0.07813, 0.8229, 0.3437, 0.75, 0.3281, 0.7604, 0.3125, 0.75, 0.3281, 0.7396, 0.0625, 0.7083, 0.04688, 0.6979, 0.0625, 0.6875, 0.07813, 0.6979, 0.0625, 0.6667, 0.09375, 0.6667, 0.07813, 0.6771, 0.09375, 0.6875, 0.07813, 0.6979, 0.0625, 0.6875, 0.07813, 0.6771, 0.3125, 0.7083, 0.2969, 0.6979, 0.3125, 0.6875, 0.3281, 0.6979, 0.09375, 0.7083, 0.07813, 0.7187, 0.0625, 0.7083, 0.07813, 0.6979, 0.3125, 0.7708, 0.2969, 0.7604, 0.3125, 0.75, 0.3281, 0.7604, 0.09375, 0.7708, 0.07813, 0.7812, 0.0625, 0.7708, 0.07813, 0.7604, 0.0625, 0.7292, 0.04688, 0.7187, 0.0625, 0.7083, 0.07813, 0.7187, 0.09375, 0.7917, 0.07813, 0.8021, 0.0625, 0.7917, 0.07813, 0.7812, 0.0625, 0.75, 0.04688, 0.7396, 0.0625, 0.7292, 0.07813, 0.7396, 0.5938, 0.7708, 0.5781, 0.7812, 0.5625, 0.7708, 0.5781, 0.7604, 0.0625, 0.7708, 0.04688, 0.7604, 0.0625, 0.75, 0.07813, 0.7604, 0.0625, 0.6875, 0.04688, 0.6771, 0.0625, 0.6667, 0.07813, 0.6771, 0.8125, 0.6875, 0.7969, 0.6979, 0.7812, 0.6875, 0.7969, 0.6771, 0.2812, 0.6875, 0.2656, 0.6771, 0.2812, 0.6667, 0.2969, 0.6771, 0.03125, 0.6667, 0.0625, 0.6667, 0.04688, 0.6771, 0.8125, 0.7083, 0.7969, 0.7187, 0.7812, 0.7083, 0.7969, 0.6979, 0.5312, 0.8125, 0.5469, 0.8229, 0.5312, 0.8333, 0.5156, 0.8229, 0.4688, 0.7917, 0.4531, 0.8021, 0.4375, 0.7917, 0.4531, 0.7812, 0.7812, 0.7917, 0.7656, 0.7812, 0.7812, 0.7708, 0.7969, 0.7812, 0.0625, 0.7708, 0.04688, 0.7812, 0.03125, 0.7708, 0.04688, 0.7604, 0.5312, 0.7917, 0.5156, 0.7812, 0.5312, 0.7708, 0.5469, 0.7812, 0.5625, 0.7708, 0.5469, 0.7812, 0.5312, 0.7708, 0.5469, 0.7604, 0.03125, 0.75, 0.01563, 0.7396, 0.03125, 0.7292, 0.04688, 0.7396, 0.3125, 0.6875, 0.2969, 0.6979, 0.2812, 0.6875, 0.2969, 0.6771, 0.03125, 0.7708, 0.01563, 0.7604, 0.03125, 0.75, 0.04688, 0.7604, 0.03125, 0.8125, 0.04688, 0.8229, 0.03125, 0.8333, 0.01563, 0.8229, 0.03125, 0.7083, 0.01563, 0.7187, 0.0, 0.7083, 0.01563, 0.6979, 0.0, 0.6667, 0.03125, 0.6667, 0.01563, 0.6771, 0.2188, 0.8125, 0.2344, 0.8021, 0.25, 0.8125, 0.2344, 0.8229, 0.2812, 0.6875, 0.2656, 0.6979, 0.25, 0.6875, 0.2656, 0.6771, 0.03125, 0.6875, 0.01563, 0.6979, 0.0, 0.6875, 0.01563, 0.6771, 0.5312, 0.6875, 0.5156, 0.6979, 0.5, 0.6875, 0.5156, 0.6771, 0.7812, 0.6875, 0.7656, 0.6979, 0.75, 0.6875, 0.7656, 0.6771])
me_cylinder_001.update()

# ---- objects
ob_light = bpy.data.objects.new('Light', light_light)
ob_camera = bpy.data.objects.new('Camera', cam_camera)
ob_cylinder = bpy.data.objects.new('Cylinder', me_cylinder)
ob_cylinder_001 = bpy.data.objects.new('Cylinder.001', me_cylinder_001)

# ---- transforms, parenting, visibility, modifiers, constraints
ob_light.location = (4.076, 1.005, 8.045)
ob_light.rotation_euler = (0.6503, 0.05522, 1.866)
ob_light.scale = (1.001, 1.061, 1.104)
ob_light.lock_rotations_4d = False
ob_light.empty_display_type = 'ARROWS'
ob_light.color = (0.0, 0.0, 0.0, 0.0)
ob_light.lineart.crease_threshold = 0.0
ob_camera.location = (7.359, -6.926, 6.949)
ob_camera.rotation_euler = (1.109, 0.0, 0.8149)
ob_camera.scale = (1.0, 1.13, 1.034)
ob_camera.lock_rotations_4d = False
ob_camera.empty_display_type = 'ARROWS'
ob_camera.color = (0.0, 0.0, 0.0, 0.0)
ob_camera.display_type = 'WIRE'
ob_camera.lineart.crease_threshold = 0.0
ob_cylinder.location = (0.0, 0.0, 1.198)
ob_cylinder.scale = (1.0, 1.0, 1.16)
_m = ob_cylinder.modifiers.new('Solidify', 'SOLIDIFY')
_m.thickness = 0.04
_m.offset = 1.0
_m = ob_cylinder.modifiers.new('Subdivision', 'SUBSURF')
ob_cylinder_001.location = (0.0, 0.0, 1.198)
ob_cylinder_001.scale = (1.0, 1.0, 1.16)
_m = ob_cylinder_001.modifiers.new('Wireframe', 'WIREFRAME')
_m.thickness = 0.029

# ---- collection membership
col_collection.objects.link(ob_light)
col_collection.objects.link(ob_camera)
col_collection.objects.link(ob_cylinder)
col_collection.objects.link(ob_cylinder_001)

# ---- scene / render settings (as saved in the file)
scene.camera = ob_camera
scene.frame_start = 1; scene.frame_end = 250; scene.frame_set(1)
scene.render.engine = 'BLENDER_EEVEE_NEXT'
scene.cycles.sampling_pattern = 'TABULATED_SOBOL'
bpy.context.view_layer.update()
